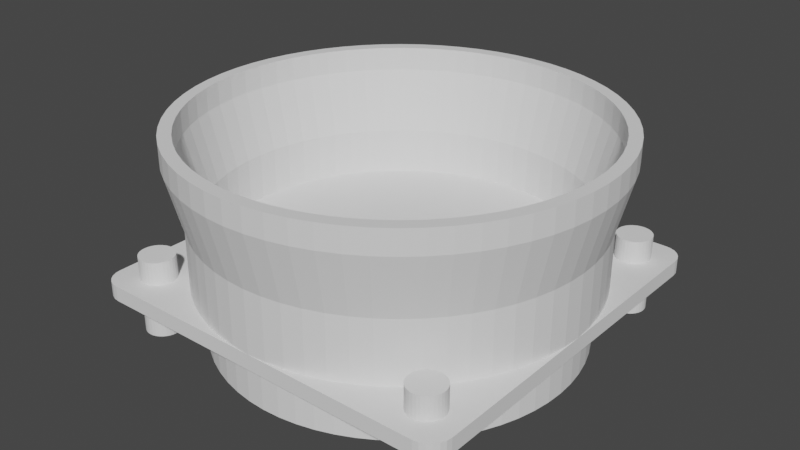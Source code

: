 # Source: Fan_Cover_-_50x50_to_54_mm_outer.blend  (saved by Blender 2.83.19; exported with 4.5.12 LTS)
import bpy
from mathutils import Matrix  # noqa: F401  (used for matrix-valued properties, if any)

bpy.ops.wm.read_factory_settings(use_empty=True)
scene = bpy.context.scene
scene.name = 'Scene'

# ---- collections
col_fan_cover = bpy.data.collections.new('Fan Cover'); scene.collection.children.link(col_fan_cover)
col_cut = bpy.data.collections.new('Cut'); scene.collection.children.link(col_cut)

# ---- world
world_world = bpy.data.worlds.new('World'); scene.world = world_world
world_world.use_nodes = True; world_world.node_tree.nodes.clear()
_N = world_world.node_tree.nodes; _L = world_world.node_tree.links
n0 = _N.new('ShaderNodeOutputWorld'); n0.name = 'World Output'; n0.location = (300, 300)
n1 = _N.new('ShaderNodeBackground'); n1.name = 'Background'; n1.location = (10, 300)
n1.inputs[0].default_value = (0.05088, 0.05088, 0.05088, 1.0)
_L.new(n1.outputs[0], n0.inputs[0])
n0.is_active_output = True
world_world.color = (0.05088, 0.05088, 0.05088)
world_world.use_sun_shadow = False
world_world.sun_shadow_jitter_overblur = 0.0

# ---- meshes
me_002 = bpy.data.meshes.new('立方體.002')
me_002.from_pydata([(-35.68, -40.0, 0.0), (-40.0, -35.68, 0.0), (-36.8, -39.85, 0.0), (-37.84, -39.42, 0.0), (-38.73, -38.73, 0.0), (-39.42, -37.84, 0.0), (-39.85, -36.8, 0.0), (-40.0, -35.68, 2.0), (-35.68, -40.0, 2.0), (-39.85, -36.8, 2.0), (-39.42, -37.84, 2.0), (-38.73, -38.73, 2.0), (-37.84, -39.42, 2.0), (-36.8, -39.85, 2.0), (-40.0, 35.68, 0.0), (-35.68, 40.0, 0.0), (-39.85, 36.8, 0.0), (-39.42, 37.84, 0.0), (-38.73, 38.73, 0.0), (-37.84, 39.42, 0.0), (-36.8, 39.85, 0.0), (-35.68, 40.0, 2.0), (-40.0, 35.68, 2.0), (-36.8, 39.85, 2.0), (-37.84, 39.42, 2.0), (-38.73, 38.73, 2.0), (-39.42, 37.84, 2.0), (-39.85, 36.8, 2.0), (40.0, -35.68, 0.0), (35.68, -40.0, 0.0), (39.85, -36.8, 0.0), (39.42, -37.84, 0.0), (38.73, -38.73, 0.0), (37.84, -39.42, 0.0), (36.8, -39.85, 0.0), (35.68, -40.0, 2.0), (40.0, -35.68, 2.0), (36.8, -39.85, 2.0), (37.84, -39.42, 2.0), (38.73, -38.73, 2.0), (39.42, -37.84, 2.0), (39.85, -36.8, 2.0), (35.68, 40.0, 0.0), (40.0, 35.68, 0.0), (36.8, 39.85, 0.0), (37.84, 39.42, 0.0), (38.73, 38.73, 0.0), (39.42, 37.84, 0.0), (39.85, 36.8, 0.0), (40.0, 35.68, 2.0), (35.68, 40.0, 2.0), (39.85, 36.8, 2.0), (39.42, 37.84, 2.0), (38.73, 38.73, 2.0), (37.84, 39.42, 2.0), (36.8, 39.85, 2.0)], [], [(29, 35, 8, 0), (43, 49, 36, 28), (49, 51, 52, 53, 54, 55, 50, 21, 23, 24, 25, 26, 27, 22, 7, 9, 10, 11, 12, 13, 8, 35, 37, 38, 39, 40, 41, 36), (1, 7, 22, 14), (15, 21, 50, 42), (0, 8, 13, 2), (2, 13, 12, 3), (3, 12, 11, 4), (4, 11, 10, 5), (5, 10, 9, 6), (6, 9, 7, 1), (21, 15, 20, 23), (23, 20, 19, 24), (24, 19, 18, 25), (25, 18, 17, 26), (26, 17, 16, 27), (27, 16, 14, 22), (49, 43, 48, 51), (51, 48, 47, 52), (52, 47, 46, 53), (53, 46, 45, 54), (54, 45, 44, 55), (55, 44, 42, 50), (35, 29, 34, 37), (37, 34, 33, 38), (38, 33, 32, 39), (39, 32, 31, 40), (40, 31, 30, 41), (41, 30, 28, 36), (14, 16, 17, 18, 19, 20, 15, 42, 44, 45, 46, 47, 48, 43, 28, 30, 31, 32, 33, 34, 29, 0, 2, 3, 4, 5, 6, 1)])
_uv = me_002.uv_layers.new(name='UVMap')
_uv.uv.foreach_set('vector', [0.375, 0.7635, 0.625, 0.7635, 0.625, 0.9865, 0.375, 0.9865, 0.375, 0.5135, 0.625, 0.5135, 0.625, 0.7365, 0.375, 0.7365, 0.625, 0.5135, 0.6252, 0.51, 0.6256, 0.5068, 0.6263, 0.5013, 0.6273, 0.4961, 0.6283, 0.4935, 0.6385, 0.5, 0.8615, 0.5, 0.705, 0.3402, 0.7061, 0.3384, 0.707, 0.3347, 0.7077, 0.3311, 0.7082, 0.33, 0.875, 0.5135, 0.875, 0.7365, 0.8745, 0.74, 0.8732, 0.7432, 0.871, 0.746, 0.8682, 0.7482, 0.865, 0.7495, 0.8615, 0.75, 0.6385, 0.75, 0.6283, 0.7565, 0.6273, 0.7539, 0.6263, 0.7487, 0.6256, 0.7432, 0.6252, 0.74, 0.625, 0.7365, 0.375, 0.01351, 0.625, 0.01351, 0.625, 0.2365, 0.375, 0.2365, 0.375, 0.2635, 0.625, 0.2635, 0.625, 0.4865, 0.375, 0.4865, 0.375, 0.9865, 0.625, 0.9865, 0.625, 0.99, 0.375, 0.99, 0.375, 0.99, 0.625, 0.99, 0.625, 0.9932, 0.375, 0.9932, 0.375, 0.9932, 0.625, 0.9932, 0.625, 1.0, 0.375, 1.0, 0.375, 0.0, 0.625, 0.0, 0.625, 0.006753, 0.375, 0.006753, 0.375, 0.006753, 0.625, 0.006753, 0.625, 0.01001, 0.375, 0.01001, 0.375, 0.01001, 0.625, 0.01001, 0.625, 0.01351, 0.375, 0.01351, 0.625, 0.2635, 0.375, 0.2635, 0.295, 0.3402, 0.705, 0.3402, 0.705, 0.3402, 0.295, 0.3402, 0.2939, 0.3384, 0.7061, 0.3384, 0.7061, 0.3384, 0.2939, 0.3384, 0.293, 0.3347, 0.707, 0.3347, 0.707, 0.3347, 0.293, 0.3347, 0.2923, 0.3311, 0.7077, 0.3311, 0.7077, 0.3311, 0.2923, 0.3311, 0.2918, 0.33, 0.7082, 0.33, 0.7082, 0.33, 0.2918, 0.33, 0.375, 0.2365, 0.625, 0.2365, 0.625, 0.5135, 0.375, 0.5135, 0.3748, 0.51, 0.6252, 0.51, 0.6252, 0.51, 0.3748, 0.51, 0.3744, 0.5068, 0.6256, 0.5068, 0.6256, 0.5068, 0.3744, 0.5068, 0.3737, 0.5013, 0.6263, 0.5013, 0.6263, 0.5013, 0.3737, 0.5013, 0.3727, 0.4961, 0.6273, 0.4961, 0.6273, 0.4961, 0.3727, 0.4961, 0.3717, 0.4935, 0.6283, 0.4935, 0.6283, 0.4935, 0.3717, 0.4935, 0.375, 0.4865, 0.625, 0.4865, 0.625, 0.7635, 0.375, 0.7635, 0.3717, 0.7565, 0.6283, 0.7565, 0.6283, 0.7565, 0.3717, 0.7565, 0.3727, 0.7539, 0.6273, 0.7539, 0.6273, 0.7539, 0.3727, 0.7539, 0.3737, 0.7487, 0.6263, 0.7487, 0.6263, 0.7487, 0.3737, 0.7487, 0.3744, 0.7432, 0.6256, 0.7432, 0.6256, 0.7432, 0.3744, 0.7432, 0.3748, 0.74, 0.6252, 0.74, 0.6252, 0.74, 0.3748, 0.74, 0.375, 0.7365, 0.625, 0.7365, 0.125, 0.5135, 0.2918, 0.33, 0.2923, 0.3311, 0.293, 0.3347, 0.2939, 0.3384, 0.295, 0.3402, 0.1385, 0.5, 0.3615, 0.5, 0.3717, 0.4935, 0.3727, 0.4961, 0.3737, 0.5013, 0.3744, 0.5068, 0.3748, 0.51, 0.375, 0.5135, 0.375, 0.7365, 0.3748, 0.74, 0.3744, 0.7432, 0.3737, 0.7487, 0.3727, 0.7539, 0.3717, 0.7565, 0.3615, 0.75, 0.1385, 0.75, 0.135, 0.7495, 0.1318, 0.7482, 0.129, 0.746, 0.1268, 0.7432, 0.1255, 0.74, 0.125, 0.7365])
me_002.use_remesh_fix_poles = True
me_002.use_remesh_preserve_attributes = False
me_002.use_mirror_vertex_groups = False
me_002.update()
me_001 = bpy.data.meshes.new('圓柱體.001')
me_001.from_pydata([(-2.451, 24.88, 8.0), (-4.877, 24.52, 8.0), (-7.257, 23.92, 8.0), (-9.567, 23.1, 8.0), (-11.78, 22.05, 8.0), (-13.89, 20.79, 8.0), (-15.86, 19.33, 8.0), (-17.68, 17.68, 8.0), (-19.33, 15.86, 8.0), (-20.79, 13.89, 8.0), (-22.05, 11.78, 8.0), (-23.1, 9.567, 8.0), (-23.92, 7.257, 8.0), (-24.52, 4.877, 8.0), (-24.88, 2.45, 8.0), (-25.0, -1.162e-05, 8.0), (-24.88, -2.45, 8.0), (-24.52, -4.877, 8.0), (-23.92, -7.257, 8.0), (-23.1, -9.567, 8.0), (-22.05, -11.78, 8.0), (-20.79, -13.89, 8.0), (-19.33, -15.86, 8.0), (-17.68, -17.68, 8.0), (-15.86, -19.33, 8.0), (-13.89, -20.79, 8.0), (-11.78, -22.05, 8.0), (-9.567, -23.1, 8.0), (-7.257, -23.92, 8.0), (-4.877, -24.52, 8.0), (-2.45, -24.88, 8.0), (-2.007e-05, -25.0, 8.0), (2.45, -24.88, 8.0), (4.877, -24.52, 8.0), (7.257, -23.92, 8.0), (9.567, -23.1, 8.0), (11.78, -22.05, 8.0), (13.89, -20.79, 8.0), (15.86, -19.33, 8.0), (17.68, -17.68, 8.0), (19.33, -15.86, 8.0), (20.79, -13.89, 8.0), (22.05, -11.78, 8.0), (23.1, -9.567, 8.0), (23.92, -7.257, 8.0), (24.52, -4.877, 8.0), (24.88, -2.45, 8.0), (25.0, -4.073e-06, 8.0), (24.88, 2.45, 8.0), (24.52, 4.877, 8.0), (23.92, 7.257, 8.0), (23.1, 9.567, 8.0), (22.05, 11.78, 8.0), (20.79, 13.89, 8.0), (19.33, 15.86, 8.0), (17.68, 17.68, 8.0), (15.86, 19.33, 8.0), (13.89, 20.79, 8.0), (11.78, 22.05, 8.0), (9.567, 23.1, 8.0), (7.257, 23.92, 8.0), (4.877, 24.52, 8.0), (2.45, 24.88, 8.0), (0.0, 25.0, 8.0), (1.73e-06, 23.4, 0.0), (2.293, 23.29, 0.0), (2.646, 26.87, 16.0), (0.0, 27.0, 16.0), (4.565, 22.95, 0.0), (5.267, 26.48, 16.0), (6.792, 22.39, 0.0), (7.838, 25.84, 16.0), (8.954, 21.62, 0.0), (10.33, 24.94, 16.0), (11.03, 20.64, 0.0), (12.73, 23.81, 16.0), (13.0, 19.45, 0.0), (15.0, 22.45, 16.0), (14.84, 18.09, 0.0), (17.13, 20.87, 16.0), (16.54, 16.54, 0.0), (19.09, 19.09, 16.0), (18.09, 14.84, 0.0), (20.87, 17.13, 16.0), (19.45, 13.0, 0.0), (22.45, 15.0, 16.0), (20.64, 11.03, 0.0), (23.81, 12.73, 16.0), (21.62, 8.954, 0.0), (24.94, 10.33, 16.0), (22.39, 6.792, 0.0), (25.84, 7.838, 16.0), (22.95, 4.565, 0.0), (26.48, 5.267, 16.0), (23.29, 2.293, 0.0), (26.87, 2.646, 16.0), (23.4, -4.073e-06, 0.0), (27.0, -4.399e-06, 16.0), (23.29, -2.293, 0.0), (26.87, -2.646, 16.0), (22.95, -4.565, 0.0), (26.48, -5.267, 16.0), (22.39, -6.792, 0.0), (25.84, -7.838, 16.0), (21.62, -8.954, 0.0), (24.94, -10.33, 16.0), (20.64, -11.03, 0.0), (23.81, -12.73, 16.0), (19.45, -13.0, 0.0), (22.45, -15.0, 16.0), (18.09, -14.84, 0.0), (20.87, -17.13, 16.0), (16.54, -16.54, 0.0), (19.09, -19.09, 16.0), (14.84, -18.09, 0.0), (17.13, -20.87, 16.0), (13.0, -19.45, 0.0), (15.0, -22.45, 16.0), (11.03, -20.64, 0.0), (12.73, -23.81, 16.0), (8.954, -21.62, 0.0), (10.33, -24.94, 16.0), (6.792, -22.39, 0.0), (7.838, -25.84, 16.0), (4.565, -22.95, 0.0), (5.267, -26.48, 16.0), (2.293, -23.29, 0.0), (2.646, -26.87, 16.0), (-1.882e-05, -23.4, 0.0), (-2.167e-05, -27.0, 16.0), (-2.293, -23.29, 0.0), (-2.646, -26.87, 16.0), (-4.565, -22.95, 0.0), (-5.267, -26.48, 16.0), (-6.792, -22.39, 0.0), (-7.838, -25.84, 16.0), (-8.954, -21.62, 0.0), (-10.33, -24.94, 16.0), (-11.03, -20.64, 0.0), (-12.73, -23.81, 16.0), (-13.0, -19.45, 0.0), (-15.0, -22.45, 16.0), (-14.84, -18.09, 0.0), (-17.13, -20.87, 16.0), (-16.54, -16.54, 0.0), (-19.09, -19.09, 16.0), (-18.09, -14.84, 0.0), (-20.87, -17.13, 16.0), (-19.45, -13.0, 0.0), (-22.45, -15.0, 16.0), (-20.64, -11.03, 0.0), (-23.81, -12.73, 16.0), (-21.62, -8.954, 0.0), (-24.94, -10.33, 16.0), (-22.39, -6.792, 0.0), (-25.84, -7.838, 16.0), (-22.95, -4.565, 0.0), (-26.48, -5.267, 16.0), (-23.29, -2.293, 0.0), (-26.87, -2.646, 16.0), (-23.4, -1.1e-05, 0.0), (-27.0, -1.255e-05, 16.0), (-23.29, 2.293, 0.0), (-26.87, 2.646, 16.0), (-22.95, 4.565, 0.0), (-26.48, 5.267, 16.0), (-22.39, 6.792, 0.0), (-25.84, 7.838, 16.0), (-21.62, 8.954, 0.0), (-24.94, 10.33, 16.0), (-20.64, 11.03, 0.0), (-23.81, 12.73, 16.0), (-19.45, 13.0, 0.0), (-22.45, 15.0, 16.0), (-18.09, 14.84, 0.0), (-20.87, 17.13, 16.0), (-16.54, 16.54, 0.0), (-19.09, 19.09, 16.0), (-14.84, 18.09, 0.0), (-17.13, 20.87, 16.0), (-13.0, 19.45, 0.0), (-15.0, 22.45, 16.0), (-11.03, 20.64, 0.0), (-12.73, 23.81, 16.0), (-8.954, 21.62, 0.0), (-10.33, 24.94, 16.0), (-6.792, 22.39, 0.0), (-7.838, 25.84, 16.0), (-4.565, 22.95, 0.0), (-5.268, 26.48, 16.0), (-2.293, 23.29, 0.0), (-2.647, 26.87, 16.0), (2.489, 25.28, 19.0), (1.626e-06, 25.4, 19.0), (4.955, 24.91, 19.0), (7.373, 24.3, 19.0), (9.719, 23.46, 19.0), (11.97, 22.4, 19.0), (14.11, 21.12, 19.0), (16.11, 19.63, 19.0), (17.96, 17.96, 19.0), (19.63, 16.11, 19.0), (21.12, 14.11, 19.0), (22.4, 11.97, 19.0), (23.46, 9.719, 19.0), (24.3, 7.373, 19.0), (24.91, 4.955, 19.0), (25.28, 2.489, 19.0), (25.4, -4.399e-06, 19.0), (25.28, -2.489, 19.0), (24.91, -4.955, 19.0), (24.3, -7.373, 19.0), (23.46, -9.719, 19.0), (22.4, -11.97, 19.0), (21.12, -14.11, 19.0), (19.63, -16.11, 19.0), (17.96, -17.96, 19.0), (16.11, -19.63, 19.0), (14.11, -21.12, 19.0), (11.97, -22.4, 19.0), (9.719, -23.46, 19.0), (7.373, -24.3, 19.0), (4.955, -24.91, 19.0), (2.489, -25.28, 19.0), (-2.04e-05, -25.4, 19.0), (-2.489, -25.28, 19.0), (-4.955, -24.91, 19.0), (-7.373, -24.3, 19.0), (-9.719, -23.46, 19.0), (-11.97, -22.4, 19.0), (-14.11, -21.12, 19.0), (-16.11, -19.63, 19.0), (-17.96, -17.96, 19.0), (-19.63, -16.11, 19.0), (-21.12, -14.11, 19.0), (-22.4, -11.97, 19.0), (-23.46, -9.719, 19.0), (-24.3, -7.373, 19.0), (-24.91, -4.955, 19.0), (-25.28, -2.489, 19.0), (-25.4, -1.197e-05, 19.0), (-25.28, 2.489, 19.0), (-24.91, 4.955, 19.0), (-24.3, 7.373, 19.0), (-23.46, 9.719, 19.0), (-22.4, 11.97, 19.0), (-21.12, 14.11, 19.0), (-19.63, 16.11, 19.0), (-17.96, 17.96, 19.0), (-16.11, 19.63, 19.0), (-14.11, 21.12, 19.0), (-11.97, 22.4, 19.0), (-9.719, 23.46, 19.0), (-7.373, 24.3, 19.0), (-4.955, 24.91, 19.0), (-2.49, 25.28, 19.0), (0.0, 25.0, 0.0), (2.45, 24.88, 0.0), (4.877, 24.52, 0.0), (7.257, 23.92, 0.0), (9.567, 23.1, 0.0), (11.78, 22.05, 0.0), (13.89, 20.79, 0.0), (15.86, 19.33, 0.0), (17.68, 17.68, 0.0), (19.33, 15.86, 0.0), (20.79, 13.89, 0.0), (22.05, 11.78, 0.0), (23.1, 9.567, 0.0), (23.92, 7.257, 0.0), (24.52, 4.877, 0.0), (24.88, 2.45, 0.0), (25.0, -4.073e-06, 0.0), (24.88, -2.45, 0.0), (24.52, -4.877, 0.0), (23.92, -7.257, 0.0), (23.1, -9.567, 0.0), (22.05, -11.78, 0.0), (20.79, -13.89, 0.0), (19.33, -15.86, 0.0), (17.68, -17.68, 0.0), (15.86, -19.33, 0.0), (13.89, -20.79, 0.0), (11.78, -22.05, 0.0), (9.567, -23.1, 0.0), (7.257, -23.92, 0.0), (4.877, -24.52, 0.0), (2.45, -24.88, 0.0), (-2.007e-05, -25.0, 0.0), (-2.45, -24.88, 0.0), (-4.877, -24.52, 0.0), (-7.257, -23.92, 0.0), (-9.567, -23.1, 0.0), (-11.78, -22.05, 0.0), (-13.89, -20.79, 0.0), (-15.86, -19.33, 0.0), (-17.68, -17.68, 0.0), (-19.33, -15.86, 0.0), (-20.79, -13.89, 0.0), (-22.05, -11.78, 0.0), (-23.1, -9.567, 0.0), (-23.92, -7.257, 0.0), (-24.52, -4.877, 0.0), (-24.88, -2.45, 0.0), (-25.0, -1.162e-05, 0.0), (-24.88, 2.45, 0.0), (-24.52, 4.877, 0.0), (-23.92, 7.257, 0.0), (-23.1, 9.567, 0.0), (-22.05, 11.78, 0.0), (-20.79, 13.89, 0.0), (-19.33, 15.86, 0.0), (-17.68, 17.68, 0.0), (-15.86, 19.33, 0.0), (-13.89, 20.79, 0.0), (-11.78, 22.05, 0.0), (-9.567, 23.1, 0.0), (-7.257, 23.92, 0.0), (-4.877, 24.52, 0.0), (-2.451, 24.88, 0.0), (2.646, 26.87, 19.0), (1.201e-07, 27.0, 19.0), (5.267, 26.48, 19.0), (7.838, 25.84, 19.0), (10.33, 24.94, 19.0), (12.73, 23.81, 19.0), (15.0, 22.45, 19.0), (17.13, 20.87, 19.0), (19.09, 19.09, 19.0), (20.87, 17.13, 19.0), (22.45, 15.0, 19.0), (23.81, 12.73, 19.0), (24.94, 10.33, 19.0), (25.84, 7.838, 19.0), (26.48, 5.267, 19.0), (26.87, 2.646, 19.0), (27.0, -4.399e-06, 19.0), (26.87, -2.646, 19.0), (26.48, -5.267, 19.0), (25.84, -7.838, 19.0), (24.94, -10.33, 19.0), (23.81, -12.73, 19.0), (22.45, -15.0, 19.0), (20.87, -17.13, 19.0), (19.09, -19.09, 19.0), (17.13, -20.87, 19.0), (15.0, -22.45, 19.0), (12.73, -23.81, 19.0), (10.33, -24.94, 19.0), (7.838, -25.84, 19.0), (5.267, -26.48, 19.0), (2.646, -26.87, 19.0), (-2.155e-05, -27.0, 19.0), (-2.646, -26.87, 19.0), (-5.267, -26.48, 19.0), (-7.838, -25.84, 19.0), (-10.33, -24.94, 19.0), (-12.73, -23.81, 19.0), (-15.0, -22.45, 19.0), (-17.13, -20.87, 19.0), (-19.09, -19.09, 19.0), (-20.87, -17.13, 19.0), (-22.45, -15.0, 19.0), (-23.81, -12.73, 19.0), (-24.94, -10.33, 19.0), (-25.84, -7.838, 19.0), (-26.48, -5.267, 19.0), (-26.87, -2.646, 19.0), (-27.0, -1.255e-05, 19.0), (-26.87, 2.646, 19.0), (-26.48, 5.267, 19.0), (-25.84, 7.838, 19.0), (-24.94, 10.33, 19.0), (-23.81, 12.73, 19.0), (-22.45, 15.0, 19.0), (-20.87, 17.13, 19.0), (-19.09, 19.09, 19.0), (-17.13, 20.87, 19.0), (-15.0, 22.45, 19.0), (-12.73, 23.81, 19.0), (-10.33, 24.94, 19.0), (-7.838, 25.84, 19.0), (-5.268, 26.48, 19.0), (-2.647, 26.87, 19.0), (2.489, 25.28, 16.0), (1.617e-06, 25.4, 16.0), (4.955, 24.91, 16.0), (7.373, 24.3, 16.0), (9.719, 23.46, 16.0), (11.97, 22.4, 16.0), (14.11, 21.12, 16.0), (16.11, 19.63, 16.0), (17.96, 17.96, 16.0), (19.63, 16.11, 16.0), (21.12, 14.11, 16.0), (22.4, 11.97, 16.0), (23.46, 9.719, 16.0), (24.3, 7.373, 16.0), (24.91, 4.955, 16.0), (25.28, 2.489, 16.0), (25.4, -4.399e-06, 16.0), (25.28, -2.489, 16.0), (24.91, -4.955, 16.0), (24.3, -7.373, 16.0), (23.46, -9.719, 16.0), (22.4, -11.97, 16.0), (21.12, -14.11, 16.0), (19.63, -16.11, 16.0), (17.96, -17.96, 16.0), (16.11, -19.63, 16.0), (14.11, -21.12, 16.0), (11.97, -22.4, 16.0), (9.719, -23.46, 16.0), (7.373, -24.3, 16.0), (4.955, -24.91, 16.0), (2.489, -25.28, 16.0), (-2.04e-05, -25.4, 16.0), (-2.489, -25.28, 16.0), (-4.955, -24.91, 16.0), (-7.373, -24.3, 16.0), (-9.719, -23.46, 16.0), (-11.97, -22.4, 16.0), (-14.11, -21.12, 16.0), (-16.11, -19.63, 16.0), (-17.96, -17.96, 16.0), (-19.63, -16.11, 16.0), (-21.12, -14.11, 16.0), (-22.4, -11.97, 16.0), (-23.46, -9.719, 16.0), (-24.3, -7.373, 16.0), (-24.91, -4.955, 16.0), (-25.28, -2.489, 16.0), (-25.4, -1.197e-05, 16.0), (-25.28, 2.489, 16.0), (-24.91, 4.955, 16.0), (-24.3, 7.373, 16.0), (-23.46, 9.719, 16.0), (-22.4, 11.97, 16.0), (-21.12, 14.11, 16.0), (-19.63, 16.11, 16.0), (-17.96, 17.96, 16.0), (-16.11, 19.63, 16.0), (-14.11, 21.12, 16.0), (-11.97, 22.4, 16.0), (-9.719, 23.46, 16.0), (-7.373, 24.3, 16.0), (-4.955, 24.91, 16.0), (-2.49, 25.28, 16.0), (1.73e-06, 23.4, 8.0), (2.293, 23.29, 8.0), (4.565, 22.95, 8.0), (6.792, 22.39, 8.0), (8.954, 21.62, 8.0), (11.03, 20.64, 8.0), (13.0, 19.45, 8.0), (14.84, 18.09, 8.0), (16.54, 16.54, 8.0), (18.09, 14.84, 8.0), (19.45, 13.0, 8.0), (20.64, 11.03, 8.0), (21.62, 8.954, 8.0), (22.39, 6.792, 8.0), (22.95, 4.565, 8.0), (23.29, 2.293, 8.0), (23.4, -4.073e-06, 8.0), (23.29, -2.293, 8.0), (22.95, -4.565, 8.0), (22.39, -6.792, 8.0), (21.62, -8.954, 8.0), (20.64, -11.03, 8.0), (19.45, -13.0, 8.0), (18.09, -14.84, 8.0), (16.54, -16.54, 8.0), (14.84, -18.09, 8.0), (13.0, -19.45, 8.0), (11.03, -20.64, 8.0), (8.954, -21.62, 8.0), (6.792, -22.39, 8.0), (4.565, -22.95, 8.0), (2.293, -23.29, 8.0), (-1.882e-05, -23.4, 8.0), (-2.293, -23.29, 8.0), (-4.565, -22.95, 8.0), (-6.792, -22.39, 8.0), (-8.954, -21.62, 8.0), (-11.03, -20.64, 8.0), (-13.0, -19.45, 8.0), (-14.84, -18.09, 8.0), (-16.54, -16.54, 8.0), (-18.09, -14.84, 8.0), (-19.45, -13.0, 8.0), (-20.64, -11.03, 8.0), (-21.62, -8.954, 8.0), (-22.39, -6.792, 8.0), (-22.95, -4.565, 8.0), (-23.29, -2.293, 8.0), (-23.4, -1.1e-05, 8.0), (-23.29, 2.293, 8.0), (-22.95, 4.565, 8.0), (-22.39, 6.792, 8.0), (-21.62, 8.954, 8.0), (-20.64, 11.03, 8.0), (-19.45, 13.0, 8.0), (-18.09, 14.84, 8.0), (-16.54, 16.54, 8.0), (-14.84, 18.09, 8.0), (-13.0, 19.45, 8.0), (-11.03, 20.64, 8.0), (-8.954, 21.62, 8.0), (-6.792, 22.39, 8.0), (-4.565, 22.95, 8.0), (-2.293, 23.29, 8.0)], [], [(63, 67, 66, 62), (62, 66, 69, 61), (61, 69, 71, 60), (60, 71, 73, 59), (59, 73, 75, 58), (58, 75, 77, 57), (57, 77, 79, 56), (56, 79, 81, 55), (55, 81, 83, 54), (54, 83, 85, 53), (53, 85, 87, 52), (52, 87, 89, 51), (51, 89, 91, 50), (50, 91, 93, 49), (49, 93, 95, 48), (48, 95, 97, 47), (47, 97, 99, 46), (46, 99, 101, 45), (45, 101, 103, 44), (44, 103, 105, 43), (43, 105, 107, 42), (42, 107, 109, 41), (41, 109, 111, 40), (40, 111, 113, 39), (39, 113, 115, 38), (38, 115, 117, 37), (37, 117, 119, 36), (36, 119, 121, 35), (35, 121, 123, 34), (34, 123, 125, 33), (33, 125, 127, 32), (32, 127, 129, 31), (31, 129, 131, 30), (30, 131, 133, 29), (29, 133, 135, 28), (28, 135, 137, 27), (27, 137, 139, 26), (26, 139, 141, 25), (25, 141, 143, 24), (24, 143, 145, 23), (23, 145, 147, 22), (22, 147, 149, 21), (21, 149, 151, 20), (20, 151, 153, 19), (19, 153, 155, 18), (18, 155, 157, 17), (17, 157, 159, 16), (16, 159, 161, 15), (15, 161, 163, 14), (14, 163, 165, 13), (13, 165, 167, 12), (12, 167, 169, 11), (11, 169, 171, 10), (10, 171, 173, 9), (9, 173, 175, 8), (8, 175, 177, 7), (7, 177, 179, 6), (6, 179, 181, 5), (5, 181, 183, 4), (4, 183, 185, 3), (3, 185, 187, 2), (2, 187, 189, 1), (139, 137, 356, 357), (1, 189, 191, 0), (0, 191, 67, 63), (257, 62, 61, 258), (258, 61, 60, 259), (260, 59, 58, 261), (261, 58, 57, 262), (263, 56, 55, 264), (264, 55, 54, 265), (266, 53, 52, 267), (267, 52, 51, 268), (269, 50, 49, 270), (270, 49, 48, 271), (272, 47, 46, 273), (273, 46, 45, 274), (275, 44, 43, 276), (276, 43, 42, 277), (278, 41, 40, 279), (279, 40, 39, 280), (281, 38, 37, 282), (282, 37, 36, 283), (284, 35, 34, 285), (285, 34, 33, 286), (287, 32, 31, 288), (288, 31, 30, 289), (290, 29, 28, 291), (291, 28, 27, 292), (293, 26, 25, 294), (294, 25, 24, 295), (296, 23, 22, 297), (297, 22, 21, 298), (299, 20, 19, 300), (300, 19, 18, 301), (302, 17, 16, 303), (303, 16, 15, 304), (305, 14, 13, 306), (306, 13, 12, 307), (308, 11, 10, 309), (309, 10, 9, 310), (311, 8, 7, 312), (312, 7, 6, 313), (314, 5, 4, 315), (315, 4, 3, 316), (317, 2, 1, 318), (318, 1, 0, 319), (319, 0, 63, 256), (174, 176, 504, 503), (316, 3, 2, 317), (313, 6, 5, 314), (310, 9, 8, 311), (307, 12, 11, 308), (304, 15, 14, 305), (301, 18, 17, 302), (298, 21, 20, 299), (295, 24, 23, 296), (292, 27, 26, 293), (289, 30, 29, 290), (286, 33, 32, 287), (283, 36, 35, 284), (280, 39, 38, 281), (277, 42, 41, 278), (274, 45, 44, 275), (271, 48, 47, 272), (268, 51, 50, 269), (265, 54, 53, 266), (262, 57, 56, 263), (259, 60, 59, 260), (256, 63, 62, 257), (237, 236, 428, 429), (87, 85, 330, 331), (157, 155, 365, 366), (105, 103, 339, 340), (175, 173, 374, 375), (123, 121, 348, 349), (67, 191, 383, 321), (71, 69, 322, 323), (141, 139, 357, 358), (89, 87, 331, 332), (159, 157, 366, 367), (107, 105, 340, 341), (177, 175, 375, 376), (125, 123, 349, 350), (73, 71, 323, 324), (143, 141, 358, 359), (91, 89, 332, 333), (161, 159, 367, 368), (109, 107, 341, 342), (179, 177, 376, 377), (127, 125, 350, 351), (75, 73, 324, 325), (145, 143, 359, 360), (93, 91, 333, 334), (163, 161, 368, 369), (111, 109, 342, 343), (181, 179, 377, 378), (129, 127, 351, 352), (77, 75, 325, 326), (147, 145, 360, 361), (95, 93, 334, 335), (165, 163, 369, 370), (113, 111, 343, 344), (183, 181, 378, 379), (131, 129, 352, 353), (79, 77, 326, 327), (149, 147, 361, 362), (97, 95, 335, 336), (167, 165, 370, 371), (115, 113, 344, 345), (185, 183, 379, 380), (133, 131, 353, 354), (81, 79, 327, 328), (151, 149, 362, 363), (99, 97, 336, 337), (169, 167, 371, 372), (117, 115, 345, 346), (187, 185, 380, 381), (135, 133, 354, 355), (83, 81, 328, 329), (153, 151, 363, 364), (101, 99, 337, 338), (171, 169, 372, 373), (66, 67, 321, 320), (119, 117, 346, 347), (189, 187, 381, 382), (137, 135, 355, 356), (85, 83, 329, 330), (155, 153, 364, 365), (103, 101, 338, 339), (173, 171, 373, 374), (121, 119, 347, 348), (191, 189, 382, 383), (69, 66, 320, 322), (65, 64, 256, 257), (68, 65, 257, 258), (70, 68, 258, 259), (72, 70, 259, 260), (74, 72, 260, 261), (76, 74, 261, 262), (78, 76, 262, 263), (80, 78, 263, 264), (82, 80, 264, 265), (84, 82, 265, 266), (86, 84, 266, 267), (88, 86, 267, 268), (90, 88, 268, 269), (92, 90, 269, 270), (94, 92, 270, 271), (96, 94, 271, 272), (98, 96, 272, 273), (100, 98, 273, 274), (102, 100, 274, 275), (104, 102, 275, 276), (106, 104, 276, 277), (108, 106, 277, 278), (110, 108, 278, 279), (112, 110, 279, 280), (114, 112, 280, 281), (116, 114, 281, 282), (118, 116, 282, 283), (120, 118, 283, 284), (122, 120, 284, 285), (124, 122, 285, 286), (126, 124, 286, 287), (128, 126, 287, 288), (130, 128, 288, 289), (132, 130, 289, 290), (134, 132, 290, 291), (136, 134, 291, 292), (138, 136, 292, 293), (140, 138, 293, 294), (142, 140, 294, 295), (144, 142, 295, 296), (146, 144, 296, 297), (148, 146, 297, 298), (150, 148, 298, 299), (152, 150, 299, 300), (154, 152, 300, 301), (156, 154, 301, 302), (158, 156, 302, 303), (160, 158, 303, 304), (162, 160, 304, 305), (164, 162, 305, 306), (166, 164, 306, 307), (168, 166, 307, 308), (170, 168, 308, 309), (172, 170, 309, 310), (174, 172, 310, 311), (176, 174, 311, 312), (178, 176, 312, 313), (180, 178, 313, 314), (182, 180, 314, 315), (184, 182, 315, 316), (186, 184, 316, 317), (188, 186, 317, 318), (190, 188, 318, 319), (64, 190, 319, 256), (193, 192, 320, 321), (192, 194, 322, 320), (194, 195, 323, 322), (195, 196, 324, 323), (196, 197, 325, 324), (197, 198, 326, 325), (198, 199, 327, 326), (199, 200, 328, 327), (200, 201, 329, 328), (201, 202, 330, 329), (202, 203, 331, 330), (203, 204, 332, 331), (204, 205, 333, 332), (205, 206, 334, 333), (206, 207, 335, 334), (207, 208, 336, 335), (208, 209, 337, 336), (209, 210, 338, 337), (210, 211, 339, 338), (211, 212, 340, 339), (212, 213, 341, 340), (213, 214, 342, 341), (214, 215, 343, 342), (215, 216, 344, 343), (216, 217, 345, 344), (217, 218, 346, 345), (218, 219, 347, 346), (219, 220, 348, 347), (220, 221, 349, 348), (221, 222, 350, 349), (222, 223, 351, 350), (223, 224, 352, 351), (224, 225, 353, 352), (225, 226, 354, 353), (226, 227, 355, 354), (227, 228, 356, 355), (228, 229, 357, 356), (229, 230, 358, 357), (230, 231, 359, 358), (231, 232, 360, 359), (232, 233, 361, 360), (233, 234, 362, 361), (234, 235, 363, 362), (235, 236, 364, 363), (236, 237, 365, 364), (237, 238, 366, 365), (238, 239, 367, 366), (239, 240, 368, 367), (240, 241, 369, 368), (241, 242, 370, 369), (242, 243, 371, 370), (243, 244, 372, 371), (244, 245, 373, 372), (245, 246, 374, 373), (246, 247, 375, 374), (247, 248, 376, 375), (248, 249, 377, 376), (249, 250, 378, 377), (250, 251, 379, 378), (251, 252, 380, 379), (252, 253, 381, 380), (253, 254, 382, 381), (254, 255, 383, 382), (255, 193, 321, 383), (450, 451, 387, 386), (211, 210, 402, 403), (238, 237, 429, 430), (212, 211, 403, 404), (239, 238, 430, 431), (213, 212, 404, 405), (240, 239, 431, 432), (214, 213, 405, 406), (241, 240, 432, 433), (215, 214, 406, 407), (242, 241, 433, 434), (216, 215, 407, 408), (243, 242, 434, 435), (217, 216, 408, 409), (244, 243, 435, 436), (218, 217, 409, 410), (245, 244, 436, 437), (219, 218, 410, 411), (192, 193, 385, 384), (246, 245, 437, 438), (220, 219, 411, 412), (194, 192, 384, 386), (247, 246, 438, 439), (221, 220, 412, 413), (195, 194, 386, 387), (248, 247, 439, 440), (222, 221, 413, 414), (196, 195, 387, 388), (249, 248, 440, 441), (223, 222, 414, 415), (197, 196, 388, 389), (250, 249, 441, 442), (224, 223, 415, 416), (198, 197, 389, 390), (251, 250, 442, 443), (225, 224, 416, 417), (199, 198, 390, 391), (252, 251, 443, 444), (226, 225, 417, 418), (200, 199, 391, 392), (253, 252, 444, 445), (227, 226, 418, 419), (201, 200, 392, 393), (254, 253, 445, 446), (228, 227, 419, 420), (202, 201, 393, 394), (255, 254, 446, 447), (229, 228, 420, 421), (203, 202, 394, 395), (193, 255, 447, 385), (230, 229, 421, 422), (204, 203, 395, 396), (231, 230, 422, 423), (205, 204, 396, 397), (232, 231, 423, 424), (206, 205, 397, 398), (233, 232, 424, 425), (207, 206, 398, 399), (234, 233, 425, 426), (208, 207, 399, 400), (235, 234, 426, 427), (209, 208, 400, 401), (236, 235, 427, 428), (210, 209, 401, 402), (449, 450, 386, 384), (122, 124, 478, 477), (70, 72, 452, 451), (176, 178, 505, 504), (124, 126, 479, 478), (72, 74, 453, 452), (178, 180, 506, 505), (126, 128, 480, 479), (74, 76, 454, 453), (180, 182, 507, 506), (128, 130, 481, 480), (76, 78, 455, 454), (182, 184, 508, 507), (130, 132, 482, 481), (78, 80, 456, 455), (184, 186, 509, 508), (132, 134, 483, 482), (80, 82, 457, 456), (186, 188, 510, 509), (134, 136, 484, 483), (82, 84, 458, 457), (188, 190, 511, 510), (136, 138, 485, 484), (84, 86, 459, 458), (190, 64, 448, 511), (138, 140, 486, 485), (86, 88, 460, 459), (140, 142, 487, 486), (88, 90, 461, 460), (142, 144, 488, 487), (90, 92, 462, 461), (144, 146, 489, 488), (92, 94, 463, 462), (146, 148, 490, 489), (94, 96, 464, 463), (148, 150, 491, 490), (96, 98, 465, 464), (150, 152, 492, 491), (98, 100, 466, 465), (152, 154, 493, 492), (100, 102, 467, 466), (154, 156, 494, 493), (102, 104, 468, 467), (156, 158, 495, 494), (104, 106, 469, 468), (158, 160, 496, 495), (106, 108, 470, 469), (160, 162, 497, 496), (108, 110, 471, 470), (162, 164, 498, 497), (110, 112, 472, 471), (164, 166, 499, 498), (112, 114, 473, 472), (166, 168, 500, 499), (114, 116, 474, 473), (168, 170, 501, 500), (116, 118, 475, 474), (64, 65, 449, 448), (170, 172, 502, 501), (118, 120, 476, 475), (65, 68, 450, 449), (172, 174, 503, 502), (120, 122, 477, 476), (68, 70, 451, 450), (451, 452, 388, 387), (452, 453, 389, 388), (453, 454, 390, 389), (454, 455, 391, 390), (455, 456, 392, 391), (456, 457, 393, 392), (457, 458, 394, 393), (458, 459, 395, 394), (459, 460, 396, 395), (460, 461, 397, 396), (461, 462, 398, 397), (462, 463, 399, 398), (463, 464, 400, 399), (464, 465, 401, 400), (465, 466, 402, 401), (466, 467, 403, 402), (467, 468, 404, 403), (468, 469, 405, 404), (469, 470, 406, 405), (470, 471, 407, 406), (471, 472, 408, 407), (472, 473, 409, 408), (473, 474, 410, 409), (474, 475, 411, 410), (475, 476, 412, 411), (476, 477, 413, 412), (477, 478, 414, 413), (478, 479, 415, 414), (479, 480, 416, 415), (480, 481, 417, 416), (481, 482, 418, 417), (482, 483, 419, 418), (483, 484, 420, 419), (484, 485, 421, 420), (485, 486, 422, 421), (486, 487, 423, 422), (487, 488, 424, 423), (488, 489, 425, 424), (489, 490, 426, 425), (490, 491, 427, 426), (491, 492, 428, 427), (492, 493, 429, 428), (493, 494, 430, 429), (494, 495, 431, 430), (495, 496, 432, 431), (496, 497, 433, 432), (497, 498, 434, 433), (498, 499, 435, 434), (499, 500, 436, 435), (500, 501, 437, 436), (501, 502, 438, 437), (502, 503, 439, 438), (503, 504, 440, 439), (504, 505, 441, 440), (505, 506, 442, 441), (506, 507, 443, 442), (507, 508, 444, 443), (508, 509, 445, 444), (509, 510, 446, 445), (510, 511, 447, 446), (511, 448, 385, 447), (448, 449, 384, 385)])
_uv = me_001.uv_layers.new(name='UVMap')
_uv.uv.foreach_set('vector', [1.0, 0.8752, 1.0, 1.0, 0.9844, 1.0, 0.9844, 0.8752, 0.9844, 0.8752, 0.9844, 1.0, 0.9688, 1.0, 0.9688, 0.8752, 0.9688, 0.8752, 0.9688, 1.0, 0.9531, 1.0, 0.9531, 0.8752, 0.9531, 0.8752, 0.9531, 1.0, 0.9375, 1.0, 0.9375, 0.8752, 0.9375, 0.8752, 0.9375, 1.0, 0.9219, 1.0, 0.9219, 0.8752, 0.9219, 0.8752, 0.9219, 1.0, 0.9062, 1.0, 0.9062, 0.8752, 0.9062, 0.8752, 0.9062, 1.0, 0.8906, 1.0, 0.8906, 0.8752, 0.8906, 0.8752, 0.8906, 1.0, 0.875, 1.0, 0.875, 0.8752, 0.875, 0.8752, 0.875, 1.0, 0.8594, 1.0, 0.8594, 0.8752, 0.8594, 0.8752, 0.8594, 1.0, 0.8438, 1.0, 0.8438, 0.8752, 0.8438, 0.8752, 0.8438, 1.0, 0.8281, 1.0, 0.8281, 0.8752, 0.8281, 0.8752, 0.8281, 1.0, 0.8125, 1.0, 0.8125, 0.8752, 0.8125, 0.8752, 0.8125, 1.0, 0.7969, 1.0, 0.7969, 0.8752, 0.7969, 0.8752, 0.7969, 1.0, 0.7812, 1.0, 0.7812, 0.8752, 0.7812, 0.8752, 0.7812, 1.0, 0.7656, 1.0, 0.7656, 0.8752, 0.7656, 0.8752, 0.7656, 1.0, 0.75, 1.0, 0.75, 0.8752, 0.75, 0.8752, 0.75, 1.0, 0.7344, 1.0, 0.7344, 0.8752, 0.7344, 0.8752, 0.7344, 1.0, 0.7188, 1.0, 0.7188, 0.8752, 0.7188, 0.8752, 0.7188, 1.0, 0.7031, 1.0, 0.7031, 0.8752, 0.7031, 0.8752, 0.7031, 1.0, 0.6875, 1.0, 0.6875, 0.8752, 0.6875, 0.8752, 0.6875, 1.0, 0.6719, 1.0, 0.6719, 0.8752, 0.6719, 0.8752, 0.6719, 1.0, 0.6562, 1.0, 0.6562, 0.8752, 0.6562, 0.8752, 0.6562, 1.0, 0.6406, 1.0, 0.6406, 0.8752, 0.6406, 0.8752, 0.6406, 1.0, 0.625, 1.0, 0.625, 0.8752, 0.625, 0.8752, 0.625, 1.0, 0.6094, 1.0, 0.6094, 0.8752, 0.6094, 0.8752, 0.6094, 1.0, 0.5938, 1.0, 0.5938, 0.8752, 0.5938, 0.8752, 0.5938, 1.0, 0.5781, 1.0, 0.5781, 0.8752, 0.5781, 0.8752, 0.5781, 1.0, 0.5625, 1.0, 0.5625, 0.8752, 0.5625, 0.8752, 0.5625, 1.0, 0.5469, 1.0, 0.5469, 0.8752, 0.5469, 0.8752, 0.5469, 1.0, 0.5312, 1.0, 0.5312, 0.8752, 0.5312, 0.8752, 0.5312, 1.0, 0.5156, 1.0, 0.5156, 0.8752, 0.5156, 0.8752, 0.5156, 1.0, 0.5, 1.0, 0.5, 0.8752, 0.5, 0.8752, 0.5, 1.0, 0.4844, 1.0, 0.4844, 0.8752, 0.4844, 0.8752, 0.4844, 1.0, 0.4688, 1.0, 0.4688, 0.8752, 0.4688, 0.8752, 0.4688, 1.0, 0.4531, 1.0, 0.4531, 0.8752, 0.4531, 0.8752, 0.4531, 1.0, 0.4375, 1.0, 0.4375, 0.8752, 0.4375, 0.8752, 0.4375, 1.0, 0.4219, 1.0, 0.4219, 0.8752, 0.4219, 0.8752, 0.4219, 1.0, 0.4062, 1.0, 0.4062, 0.8752, 0.4062, 0.8752, 0.4062, 1.0, 0.3906, 1.0, 0.3906, 0.8752, 0.3906, 0.8752, 0.3906, 1.0, 0.375, 1.0, 0.375, 0.8752, 0.375, 0.8752, 0.375, 1.0, 0.3594, 1.0, 0.3594, 0.8752, 0.3594, 0.8752, 0.3594, 1.0, 0.3438, 1.0, 0.3438, 0.8752, 0.3438, 0.8752, 0.3438, 1.0, 0.3281, 1.0, 0.3281, 0.8752, 0.3281, 0.8752, 0.3281, 1.0, 0.3125, 1.0, 0.3125, 0.8752, 0.3125, 0.8752, 0.3125, 1.0, 0.2969, 1.0, 0.2969, 0.8752, 0.2969, 0.8752, 0.2969, 1.0, 0.2812, 1.0, 0.2812, 0.8752, 0.2812, 0.8752, 0.2812, 1.0, 0.2656, 1.0, 0.2656, 0.8752, 0.2656, 0.8752, 0.2656, 1.0, 0.25, 1.0, 0.25, 0.8752, 0.25, 0.8752, 0.25, 1.0, 0.2344, 1.0, 0.2344, 0.8752, 0.2344, 0.8752, 0.2344, 1.0, 0.2188, 1.0, 0.2188, 0.8752, 0.2188, 0.8752, 0.2188, 1.0, 0.2031, 1.0, 0.2031, 0.8752, 0.2031, 0.8752, 0.2031, 1.0, 0.1875, 1.0, 0.1875, 0.8752, 0.1875, 0.8752, 0.1875, 1.0, 0.1719, 1.0, 0.1719, 0.8752, 0.1719, 0.8752, 0.1719, 1.0, 0.1562, 1.0, 0.1562, 0.8752, 0.1562, 0.8752, 0.1562, 1.0, 0.1406, 1.0, 0.1406, 0.8752, 0.1406, 0.8752, 0.1406, 1.0, 0.125, 1.0, 0.125, 0.8752, 0.125, 0.8752, 0.125, 1.0, 0.1094, 1.0, 0.1094, 0.8752, 0.1094, 0.8752, 0.1094, 1.0, 0.09375, 1.0, 0.09375, 0.8752, 0.09375, 0.8752, 0.09375, 1.0, 0.07812, 1.0, 0.07812, 0.8752, 0.07812, 0.8752, 0.07812, 1.0, 0.0625, 1.0, 0.0625, 0.8752, 0.0625, 0.8752, 0.0625, 1.0, 0.04688, 1.0, 0.04688, 0.8752, 0.04688, 0.8752, 0.04688, 1.0, 0.03125, 1.0, 0.03125, 0.8752, 0.4219, 1.0, 0.4375, 1.0, 0.4375, 1.0, 0.4219, 1.0, 0.03125, 0.8752, 0.03125, 1.0, 0.01562, 1.0, 0.01562, 0.8752, 0.01562, 0.8752, 0.01562, 1.0, 0.0, 1.0, 0.0, 0.8752, 0.9844, 0.5, 0.9844, 0.8752, 0.9688, 0.8752, 0.9688, 0.5, 0.9688, 0.5, 0.9688, 0.8752, 0.9531, 0.8752, 0.9531, 0.5, 0.9375, 0.5, 0.9375, 0.8752, 0.9219, 0.8752, 0.9219, 0.5, 0.9219, 0.5, 0.9219, 0.8752, 0.9062, 0.8752, 0.9062, 0.5, 0.8906, 0.5, 0.8906, 0.8752, 0.875, 0.8752, 0.875, 0.5, 0.875, 0.5, 0.875, 0.8752, 0.8594, 0.8752, 0.8594, 0.5, 0.8438, 0.5, 0.8438, 0.8752, 0.8281, 0.8752, 0.8281, 0.5, 0.8281, 0.5, 0.8281, 0.8752, 0.8125, 0.8752, 0.8125, 0.5, 0.7969, 0.5, 0.7969, 0.8752, 0.7812, 0.8752, 0.7812, 0.5, 0.7812, 0.5, 0.7812, 0.8752, 0.7656, 0.8752, 0.7656, 0.5, 0.75, 0.5, 0.75, 0.8752, 0.7344, 0.8752, 0.7344, 0.5, 0.7344, 0.5, 0.7344, 0.8752, 0.7188, 0.8752, 0.7188, 0.5, 0.7031, 0.5, 0.7031, 0.8752, 0.6875, 0.8752, 0.6875, 0.5, 0.6875, 0.5, 0.6875, 0.8752, 0.6719, 0.8752, 0.6719, 0.5, 0.6562, 0.5, 0.6562, 0.8752, 0.6406, 0.8752, 0.6406, 0.5, 0.6406, 0.5, 0.6406, 0.8752, 0.625, 0.8752, 0.625, 0.5, 0.6094, 0.5, 0.6094, 0.8752, 0.5938, 0.8752, 0.5938, 0.5, 0.5938, 0.5, 0.5938, 0.8752, 0.5781, 0.8752, 0.5781, 0.5, 0.5625, 0.5, 0.5625, 0.8752, 0.5469, 0.8752, 0.5469, 0.5, 0.5469, 0.5, 0.5469, 0.8752, 0.5312, 0.8752, 0.5312, 0.5, 0.5156, 0.5, 0.5156, 0.8752, 0.5, 0.8752, 0.5, 0.5, 0.5, 0.5, 0.5, 0.8752, 0.4844, 0.8752, 0.4844, 0.5, 0.4688, 0.5, 0.4688, 0.8752, 0.4531, 0.8752, 0.4531, 0.5, 0.4531, 0.5, 0.4531, 0.8752, 0.4375, 0.8752, 0.4375, 0.5, 0.4219, 0.5, 0.4219, 0.8752, 0.4062, 0.8752, 0.4062, 0.5, 0.4062, 0.5, 0.4062, 0.8752, 0.3906, 0.8752, 0.3906, 0.5, 0.375, 0.5, 0.375, 0.8752, 0.3594, 0.8752, 0.3594, 0.5, 0.3594, 0.5, 0.3594, 0.8752, 0.3438, 0.8752, 0.3438, 0.5, 0.3281, 0.5, 0.3281, 0.8752, 0.3125, 0.8752, 0.3125, 0.5, 0.3125, 0.5, 0.3125, 0.8752, 0.2969, 0.8752, 0.2969, 0.5, 0.2812, 0.5, 0.2812, 0.8752, 0.2656, 0.8752, 0.2656, 0.5, 0.2656, 0.5, 0.2656, 0.8752, 0.25, 0.8752, 0.25, 0.5, 0.2344, 0.5, 0.2344, 0.8752, 0.2188, 0.8752, 0.2188, 0.5, 0.2188, 0.5, 0.2188, 0.8752, 0.2031, 0.8752, 0.2031, 0.5, 0.1875, 0.5, 0.1875, 0.8752, 0.1719, 0.8752, 0.1719, 0.5, 0.1719, 0.5, 0.1719, 0.8752, 0.1562, 0.8752, 0.1562, 0.5, 0.1406, 0.5, 0.1406, 0.8752, 0.125, 0.8752, 0.125, 0.5, 0.125, 0.5, 0.125, 0.8752, 0.1094, 0.8752, 0.1094, 0.5, 0.09375, 0.5, 0.09375, 0.8752, 0.07812, 0.8752, 0.07812, 0.5, 0.07812, 0.5, 0.07812, 0.8752, 0.0625, 0.8752, 0.0625, 0.5, 0.04688, 0.5, 0.04688, 0.8752, 0.03125, 0.8752, 0.03125, 0.5, 0.03125, 0.5, 0.03125, 0.8752, 0.01562, 0.8752, 0.01562, 0.5, 0.01562, 0.5, 0.01562, 0.8752, 0.0, 0.8752, 0.0, 0.5, 0.1622, 0.5, 0.1485, 0.5, 0.1485, 0.5, 0.1622, 0.5, 0.0625, 0.5, 0.0625, 0.8752, 0.04688, 0.8752, 0.04688, 0.5, 0.1094, 0.5, 0.1094, 0.8752, 0.09375, 0.8752, 0.09375, 0.5, 0.1562, 0.5, 0.1562, 0.8752, 0.1406, 0.8752, 0.1406, 0.5, 0.2031, 0.5, 0.2031, 0.8752, 0.1875, 0.8752, 0.1875, 0.5, 0.25, 0.5, 0.25, 0.8752, 0.2344, 0.8752, 0.2344, 0.5, 0.2969, 0.5, 0.2969, 0.8752, 0.2812, 0.8752, 0.2812, 0.5, 0.3438, 0.5, 0.3438, 0.8752, 0.3281, 0.8752, 0.3281, 0.5, 0.3906, 0.5, 0.3906, 0.8752, 0.375, 0.8752, 0.375, 0.5, 0.4375, 0.5, 0.4375, 0.8752, 0.4219, 0.8752, 0.4219, 0.5, 0.4844, 0.5, 0.4844, 0.8752, 0.4688, 0.8752, 0.4688, 0.5, 0.5312, 0.5, 0.5312, 0.8752, 0.5156, 0.8752, 0.5156, 0.5, 0.5781, 0.5, 0.5781, 0.8752, 0.5625, 0.8752, 0.5625, 0.5, 0.625, 0.5, 0.625, 0.8752, 0.6094, 0.8752, 0.6094, 0.5, 0.6719, 0.5, 0.6719, 0.8752, 0.6562, 0.8752, 0.6562, 0.5, 0.7188, 0.5, 0.7188, 0.8752, 0.7031, 0.8752, 0.7031, 0.5, 0.7656, 0.5, 0.7656, 0.8752, 0.75, 0.8752, 0.75, 0.5, 0.8125, 0.5, 0.8125, 0.8752, 0.7969, 0.8752, 0.7969, 0.5, 0.8594, 0.5, 0.8594, 0.8752, 0.8438, 0.8752, 0.8438, 0.5, 0.9062, 0.5, 0.9062, 0.8752, 0.8906, 0.8752, 0.8906, 0.5, 0.9531, 0.5, 0.9531, 0.8752, 0.9375, 0.8752, 0.9375, 0.5, 1.0, 0.5, 1.0, 0.8752, 0.9844, 0.8752, 0.9844, 0.5, 0.3058, 1.0, 0.3206, 1.0, 0.3206, 1.0, 0.3058, 1.0, 0.8281, 1.0, 0.8438, 1.0, 0.8438, 1.0, 0.8281, 1.0, 0.2812, 1.0, 0.2969, 1.0, 0.2969, 1.0, 0.2812, 1.0, 0.6875, 1.0, 0.7031, 1.0, 0.7031, 1.0, 0.6875, 1.0, 0.1406, 1.0, 0.1562, 1.0, 0.1562, 1.0, 0.1406, 1.0, 0.5469, 1.0, 0.5625, 1.0, 0.5625, 1.0, 0.5469, 1.0, 0.0, 1.0, 0.01562, 1.0, 0.01562, 1.0, 0.0, 1.0, 0.9531, 1.0, 0.9688, 1.0, 0.9688, 1.0, 0.9531, 1.0, 0.4062, 1.0, 0.4219, 1.0, 0.4219, 1.0, 0.4062, 1.0, 0.8125, 1.0, 0.8281, 1.0, 0.8281, 1.0, 0.8125, 1.0, 0.2656, 1.0, 0.2812, 1.0, 0.2812, 1.0, 0.2656, 1.0, 0.6719, 1.0, 0.6875, 1.0, 0.6875, 1.0, 0.6719, 1.0, 0.125, 1.0, 0.1406, 1.0, 0.1406, 1.0, 0.125, 1.0, 0.5312, 1.0, 0.5469, 1.0, 0.5469, 1.0, 0.5312, 1.0, 0.9375, 1.0, 0.9531, 1.0, 0.9531, 1.0, 0.9375, 1.0, 0.3906, 1.0, 0.4062, 1.0, 0.4062, 1.0, 0.3906, 1.0, 0.7969, 1.0, 0.8125, 1.0, 0.8125, 1.0, 0.7969, 1.0, 0.25, 1.0, 0.2656, 1.0, 0.2656, 1.0, 0.25, 1.0, 0.6562, 1.0, 0.6719, 1.0, 0.6719, 1.0, 0.6562, 1.0, 0.1094, 1.0, 0.125, 1.0, 0.125, 1.0, 0.1094, 1.0, 0.5156, 1.0, 0.5312, 1.0, 0.5312, 1.0, 0.5156, 1.0, 0.9219, 1.0, 0.9375, 1.0, 0.9375, 1.0, 0.9219, 1.0, 0.375, 1.0, 0.3906, 1.0, 0.3906, 1.0, 0.375, 1.0, 0.7812, 1.0, 0.7969, 1.0, 0.7969, 1.0, 0.7812, 1.0, 0.2344, 1.0, 0.25, 1.0, 0.25, 1.0, 0.2344, 1.0, 0.6406, 1.0, 0.6562, 1.0, 0.6562, 1.0, 0.6406, 1.0, 0.09375, 1.0, 0.1094, 1.0, 0.1094, 1.0, 0.09375, 1.0, 0.5, 1.0, 0.5156, 1.0, 0.5156, 1.0, 0.5, 1.0, 0.9062, 1.0, 0.9219, 1.0, 0.9219, 1.0, 0.9062, 1.0, 0.3594, 1.0, 0.375, 1.0, 0.375, 1.0, 0.3594, 1.0, 0.7656, 1.0, 0.7812, 1.0, 0.7812, 1.0, 0.7656, 1.0, 0.2188, 1.0, 0.2344, 1.0, 0.2344, 1.0, 0.2188, 1.0, 0.625, 1.0, 0.6406, 1.0, 0.6406, 1.0, 0.625, 1.0, 0.07812, 1.0, 0.09375, 1.0, 0.09375, 1.0, 0.07812, 1.0, 0.4844, 1.0, 0.5, 1.0, 0.5, 1.0, 0.4844, 1.0, 0.8906, 1.0, 0.9062, 1.0, 0.9062, 1.0, 0.8906, 1.0, 0.3438, 1.0, 0.3594, 1.0, 0.3594, 1.0, 0.3438, 1.0, 0.75, 1.0, 0.7656, 1.0, 0.7656, 1.0, 0.75, 1.0, 0.2031, 1.0, 0.2188, 1.0, 0.2188, 1.0, 0.2031, 1.0, 0.6094, 1.0, 0.625, 1.0, 0.625, 1.0, 0.6094, 1.0, 0.0625, 1.0, 0.07812, 1.0, 0.07812, 1.0, 0.0625, 1.0, 0.4688, 1.0, 0.4844, 1.0, 0.4844, 1.0, 0.4688, 1.0, 0.875, 1.0, 0.8906, 1.0, 0.8906, 1.0, 0.875, 1.0, 0.3281, 1.0, 0.3438, 1.0, 0.3438, 1.0, 0.3281, 1.0, 0.7344, 1.0, 0.75, 1.0, 0.75, 1.0, 0.7344, 1.0, 0.1875, 1.0, 0.2031, 1.0, 0.2031, 1.0, 0.1875, 1.0, 0.5938, 1.0, 0.6094, 1.0, 0.6094, 1.0, 0.5938, 1.0, 0.04688, 1.0, 0.0625, 1.0, 0.0625, 1.0, 0.04688, 1.0, 0.4531, 1.0, 0.4688, 1.0, 0.4688, 1.0, 0.4531, 1.0, 0.8594, 1.0, 0.875, 1.0, 0.875, 1.0, 0.8594, 1.0, 0.3125, 1.0, 0.3281, 1.0, 0.3281, 1.0, 0.3125, 1.0, 0.7188, 1.0, 0.7344, 1.0, 0.7344, 1.0, 0.7188, 1.0, 0.1719, 1.0, 0.1875, 1.0, 0.1875, 1.0, 0.1719, 1.0, 0.9844, 1.0, 1.0, 1.0, 1.0, 1.0, 0.9844, 1.0, 0.5781, 1.0, 0.5938, 1.0, 0.5938, 1.0, 0.5781, 1.0, 0.03125, 1.0, 0.04688, 1.0, 0.04688, 1.0, 0.03125, 1.0, 0.4375, 1.0, 0.4531, 1.0, 0.4531, 1.0, 0.4375, 1.0, 0.8438, 1.0, 0.8594, 1.0, 0.8594, 1.0, 0.8438, 1.0, 0.2969, 1.0, 0.3125, 1.0, 0.3125, 1.0, 0.2969, 1.0, 0.7031, 1.0, 0.7188, 1.0, 0.7188, 1.0, 0.7031, 1.0, 0.1562, 1.0, 0.1719, 1.0, 0.1719, 1.0, 0.1562, 1.0, 0.5625, 1.0, 0.5781, 1.0, 0.5781, 1.0, 0.5625, 1.0, 0.01562, 1.0, 0.03125, 1.0, 0.03125, 1.0, 0.01562, 1.0, 0.9688, 1.0, 0.9844, 1.0, 0.9844, 1.0, 0.9688, 1.0, 0.7246, 0.5, 0.2598, 0.5, 0.0, 0.5, 0.9844, 0.5, 0.8815, 0.5, 0.7246, 0.5, 0.9844, 0.5, 0.9688, 0.5, 0.8982, 0.5, 0.8815, 0.5, 0.9688, 0.5, 0.9531, 0.5, 0.8947, 0.5, 0.8982, 0.5, 0.9531, 0.5, 0.9375, 0.5, 0.8857, 0.5, 0.8947, 0.5, 0.9375, 0.5, 0.9219, 0.5, 0.8745, 0.5, 0.8857, 0.5, 0.9219, 0.5, 0.9062, 0.5, 0.8622, 0.5, 0.8745, 0.5, 0.9062, 0.5, 0.8906, 0.5, 0.8493, 0.5, 0.8622, 0.5, 0.8906, 0.5, 0.875, 0.5, 0.8358, 0.5, 0.8493, 0.5, 0.875, 0.5, 0.8594, 0.5, 0.8221, 0.5, 0.8358, 0.5, 0.8594, 0.5, 0.8438, 0.5, 0.8082, 0.5, 0.8221, 0.5, 0.8438, 0.5, 0.8281, 0.5, 0.7941, 0.5, 0.8082, 0.5, 0.8281, 0.5, 0.8125, 0.5, 0.7798, 0.5, 0.7941, 0.5, 0.8125, 0.5, 0.7969, 0.5, 0.7655, 0.5, 0.7798, 0.5, 0.7969, 0.5, 0.7812, 0.5, 0.751, 0.5, 0.7655, 0.5, 0.7812, 0.5, 0.7656, 0.5, 0.7365, 0.5, 0.751, 0.5, 0.7656, 0.5, 0.75, 0.5, 0.7219, 0.5, 0.7365, 0.5, 0.75, 0.5, 0.7344, 0.5, 0.7073, 0.5, 0.7219, 0.5, 0.7344, 0.5, 0.7188, 0.5, 0.6926, 0.5, 0.7073, 0.5, 0.7188, 0.5, 0.7031, 0.5, 0.6779, 0.5, 0.6926, 0.5, 0.7031, 0.5, 0.6875, 0.5, 0.6631, 0.5, 0.6779, 0.5, 0.6875, 0.5, 0.6719, 0.5, 0.6484, 0.5, 0.6631, 0.5, 0.6719, 0.5, 0.6562, 0.5, 0.6336, 0.5, 0.6484, 0.5, 0.6562, 0.5, 0.6406, 0.5, 0.6187, 0.5, 0.6336, 0.5, 0.6406, 0.5, 0.625, 0.5, 0.6039, 0.5, 0.6187, 0.5, 0.625, 0.5, 0.6094, 0.5, 0.589, 0.5, 0.6039, 0.5, 0.6094, 0.5, 0.5938, 0.5, 0.5741, 0.5, 0.589, 0.5, 0.5938, 0.5, 0.5781, 0.5, 0.5593, 0.5, 0.5741, 0.5, 0.5781, 0.5, 0.5625, 0.5, 0.5444, 0.5, 0.5593, 0.5, 0.5625, 0.5, 0.5469, 0.5, 0.5295, 0.5, 0.5444, 0.5, 0.5469, 0.5, 0.5312, 0.5, 0.5146, 0.5, 0.5295, 0.5, 0.5312, 0.5, 0.5156, 0.5, 0.4996, 0.5, 0.5146, 0.5, 0.5156, 0.5, 0.5, 0.5, 0.4847, 0.5, 0.4996, 0.5, 0.5, 0.5, 0.4844, 0.5, 0.4698, 0.5, 0.4847, 0.5, 0.4844, 0.5, 0.4688, 0.5, 0.4549, 0.5, 0.4698, 0.5, 0.4688, 0.5, 0.4531, 0.5, 0.44, 0.5, 0.4549, 0.5, 0.4531, 0.5, 0.4375, 0.5, 0.4251, 0.5, 0.44, 0.5, 0.4375, 0.5, 0.4219, 0.5, 0.4102, 0.5, 0.4251, 0.5, 0.4219, 0.5, 0.4062, 0.5, 0.3954, 0.5, 0.4102, 0.5, 0.4062, 0.5, 0.3906, 0.5, 0.3805, 0.5, 0.3954, 0.5, 0.3906, 0.5, 0.375, 0.5, 0.3656, 0.5, 0.3805, 0.5, 0.375, 0.5, 0.3594, 0.5, 0.3508, 0.5, 0.3656, 0.5, 0.3594, 0.5, 0.3438, 0.5, 0.336, 0.5, 0.3508, 0.5, 0.3438, 0.5, 0.3281, 0.5, 0.3212, 0.5, 0.336, 0.5, 0.3281, 0.5, 0.3125, 0.5, 0.3065, 0.5, 0.3212, 0.5, 0.3125, 0.5, 0.2969, 0.5, 0.2918, 0.5, 0.3065, 0.5, 0.2969, 0.5, 0.2812, 0.5, 0.2771, 0.5, 0.2918, 0.5, 0.2812, 0.5, 0.2656, 0.5, 0.2624, 0.5, 0.2771, 0.5, 0.2656, 0.5, 0.25, 0.5, 0.2479, 0.5, 0.2624, 0.5, 0.25, 0.5, 0.2344, 0.5, 0.2333, 0.5, 0.2479, 0.5, 0.2344, 0.5, 0.2188, 0.5, 0.2189, 0.5, 0.2333, 0.5, 0.2188, 0.5, 0.2031, 0.5, 0.2045, 0.5, 0.2189, 0.5, 0.2031, 0.5, 0.1875, 0.5, 0.1903, 0.5, 0.2045, 0.5, 0.1875, 0.5, 0.1719, 0.5, 0.1762, 0.5, 0.1903, 0.5, 0.1719, 0.5, 0.1562, 0.5, 0.1622, 0.5, 0.1762, 0.5, 0.1562, 0.5, 0.1406, 0.5, 0.1485, 0.5, 0.1622, 0.5, 0.1406, 0.5, 0.125, 0.5, 0.1351, 0.5, 0.1485, 0.5, 0.125, 0.5, 0.1094, 0.5, 0.1221, 0.5, 0.1351, 0.5, 0.1094, 0.5, 0.09375, 0.5, 0.1098, 0.5, 0.1221, 0.5, 0.09375, 0.5, 0.07812, 0.5, 0.09865, 0.5, 0.1098, 0.5, 0.07812, 0.5, 0.0625, 0.5, 0.08967, 0.5, 0.09865, 0.5, 0.0625, 0.5, 0.04688, 0.5, 0.08614, 0.5, 0.08967, 0.5, 0.04688, 0.5, 0.03125, 0.5, 0.1029, 0.5, 0.08614, 0.5, 0.03125, 0.5, 0.01562, 0.5, 0.2598, 0.5, 0.1029, 0.5, 0.01562, 0.5, 0.0, 0.5, 0.2476, 1.0, 0.7368, 1.0, 0.9844, 1.0, 0.0, 1.0, 0.7368, 1.0, 0.8896, 1.0, 0.9688, 1.0, 0.9844, 1.0, 0.8896, 1.0, 0.903, 1.0, 0.9531, 1.0, 0.9688, 1.0, 0.903, 1.0, 0.8982, 1.0, 0.9375, 1.0, 0.9531, 1.0, 0.8982, 1.0, 0.8886, 1.0, 0.9219, 1.0, 0.9375, 1.0, 0.8886, 1.0, 0.877, 1.0, 0.9062, 1.0, 0.9219, 1.0, 0.877, 1.0, 0.8644, 1.0, 0.8906, 1.0, 0.9062, 1.0, 0.8644, 1.0, 0.8512, 1.0, 0.875, 1.0, 0.8906, 1.0, 0.8512, 1.0, 0.8376, 1.0, 0.8594, 1.0, 0.875, 1.0, 0.8376, 1.0, 0.8237, 1.0, 0.8438, 1.0, 0.8594, 1.0, 0.8237, 1.0, 0.8096, 1.0, 0.8281, 1.0, 0.8438, 1.0, 0.8096, 1.0, 0.7954, 1.0, 0.8125, 1.0, 0.8281, 1.0, 0.7954, 1.0, 0.7811, 1.0, 0.7969, 1.0, 0.8125, 1.0, 0.7811, 1.0, 0.7666, 1.0, 0.7812, 1.0, 0.7969, 1.0, 0.7666, 1.0, 0.7521, 1.0, 0.7656, 1.0, 0.7812, 1.0, 0.7521, 1.0, 0.7375, 1.0, 0.75, 1.0, 0.7656, 1.0, 0.7375, 1.0, 0.7228, 1.0, 0.7344, 1.0, 0.75, 1.0, 0.7228, 1.0, 0.7081, 1.0, 0.7188, 1.0, 0.7344, 1.0, 0.7081, 1.0, 0.6934, 1.0, 0.7031, 1.0, 0.7188, 1.0, 0.6934, 1.0, 0.6786, 1.0, 0.6875, 1.0, 0.7031, 1.0, 0.6786, 1.0, 0.6638, 1.0, 0.6719, 1.0, 0.6875, 1.0, 0.6638, 1.0, 0.6489, 1.0, 0.6562, 1.0, 0.6719, 1.0, 0.6489, 1.0, 0.6341, 1.0, 0.6406, 1.0, 0.6562, 1.0, 0.6341, 1.0, 0.6192, 1.0, 0.625, 1.0, 0.6406, 1.0, 0.6192, 1.0, 0.6043, 1.0, 0.6094, 1.0, 0.625, 1.0, 0.6043, 1.0, 0.5894, 1.0, 0.5938, 1.0, 0.6094, 1.0, 0.5894, 1.0, 0.5744, 1.0, 0.5781, 1.0, 0.5938, 1.0, 0.5744, 1.0, 0.5595, 1.0, 0.5625, 1.0, 0.5781, 1.0, 0.5595, 1.0, 0.5445, 1.0, 0.5469, 1.0, 0.5625, 1.0, 0.5445, 1.0, 0.5296, 1.0, 0.5312, 1.0, 0.5469, 1.0, 0.5296, 1.0, 0.5146, 1.0, 0.5156, 1.0, 0.5312, 1.0, 0.5146, 1.0, 0.4997, 1.0, 0.5, 1.0, 0.5156, 1.0, 0.4997, 1.0, 0.4847, 1.0, 0.4844, 1.0, 0.5, 1.0, 0.4847, 1.0, 0.4697, 1.0, 0.4688, 1.0, 0.4844, 1.0, 0.4697, 1.0, 0.4548, 1.0, 0.4531, 1.0, 0.4688, 1.0, 0.4548, 1.0, 0.4398, 1.0, 0.4375, 1.0, 0.4531, 1.0, 0.4398, 1.0, 0.4249, 1.0, 0.4219, 1.0, 0.4375, 1.0, 0.4249, 1.0, 0.4099, 1.0, 0.4062, 1.0, 0.4219, 1.0, 0.4099, 1.0, 0.395, 1.0, 0.3906, 1.0, 0.4062, 1.0, 0.395, 1.0, 0.3801, 1.0, 0.375, 1.0, 0.3906, 1.0, 0.3801, 1.0, 0.3652, 1.0, 0.3594, 1.0, 0.375, 1.0, 0.3652, 1.0, 0.3503, 1.0, 0.3438, 1.0, 0.3594, 1.0, 0.3503, 1.0, 0.3354, 1.0, 0.3281, 1.0, 0.3438, 1.0, 0.3354, 1.0, 0.3206, 1.0, 0.3125, 1.0, 0.3281, 1.0, 0.3206, 1.0, 0.3058, 1.0, 0.2969, 1.0, 0.3125, 1.0, 0.3058, 1.0, 0.291, 1.0, 0.2812, 1.0, 0.2969, 1.0, 0.291, 1.0, 0.2763, 1.0, 0.2656, 1.0, 0.2812, 1.0, 0.2763, 1.0, 0.2615, 1.0, 0.25, 1.0, 0.2656, 1.0, 0.2615, 1.0, 0.2469, 1.0, 0.2344, 1.0, 0.25, 1.0, 0.2469, 1.0, 0.2323, 1.0, 0.2188, 1.0, 0.2344, 1.0, 0.2323, 1.0, 0.2178, 1.0, 0.2031, 1.0, 0.2188, 1.0, 0.2178, 1.0, 0.2033, 1.0, 0.1875, 1.0, 0.2031, 1.0, 0.2033, 1.0, 0.189, 1.0, 0.1719, 1.0, 0.1875, 1.0, 0.189, 1.0, 0.1747, 1.0, 0.1562, 1.0, 0.1719, 1.0, 0.1747, 1.0, 0.1607, 1.0, 0.1406, 1.0, 0.1562, 1.0, 0.1607, 1.0, 0.1468, 1.0, 0.125, 1.0, 0.1406, 1.0, 0.1468, 1.0, 0.1332, 1.0, 0.1094, 1.0, 0.125, 1.0, 0.1332, 1.0, 0.12, 1.0, 0.09375, 1.0, 0.1094, 1.0, 0.12, 1.0, 0.1074, 1.0, 0.07812, 1.0, 0.09375, 1.0, 0.1074, 1.0, 0.0958, 1.0, 0.0625, 1.0, 0.07812, 1.0, 0.0958, 1.0, 0.08616, 1.0, 0.04688, 1.0, 0.0625, 1.0, 0.08616, 1.0, 0.08136, 1.0, 0.03125, 1.0, 0.04688, 1.0, 0.08136, 1.0, 0.09477, 1.0, 0.01562, 1.0, 0.03125, 1.0, 0.09477, 1.0, 0.2476, 1.0, 0.0, 1.0, 0.01562, 1.0, 0.8815, 0.5, 0.8982, 0.5, 0.903, 1.0, 0.8896, 1.0, 0.6934, 1.0, 0.7081, 1.0, 0.7081, 1.0, 0.6934, 1.0, 0.291, 1.0, 0.3058, 1.0, 0.3058, 1.0, 0.291, 1.0, 0.6786, 1.0, 0.6934, 1.0, 0.6934, 1.0, 0.6786, 1.0, 0.2763, 1.0, 0.291, 1.0, 0.291, 1.0, 0.2763, 1.0, 0.6638, 1.0, 0.6786, 1.0, 0.6786, 1.0, 0.6638, 1.0, 0.2615, 1.0, 0.2763, 1.0, 0.2763, 1.0, 0.2615, 1.0, 0.6489, 1.0, 0.6638, 1.0, 0.6638, 1.0, 0.6489, 1.0, 0.2469, 1.0, 0.2615, 1.0, 0.2615, 1.0, 0.2469, 1.0, 0.6341, 1.0, 0.6489, 1.0, 0.6489, 1.0, 0.6341, 1.0, 0.2323, 1.0, 0.2469, 1.0, 0.2469, 1.0, 0.2323, 1.0, 0.6192, 1.0, 0.6341, 1.0, 0.6341, 1.0, 0.6192, 1.0, 0.2178, 1.0, 0.2323, 1.0, 0.2323, 1.0, 0.2178, 1.0, 0.6043, 1.0, 0.6192, 1.0, 0.6192, 1.0, 0.6043, 1.0, 0.2033, 1.0, 0.2178, 1.0, 0.2178, 1.0, 0.2033, 1.0, 0.5894, 1.0, 0.6043, 1.0, 0.6043, 1.0, 0.5894, 1.0, 0.189, 1.0, 0.2033, 1.0, 0.2033, 1.0, 0.189, 1.0, 0.5744, 1.0, 0.5894, 1.0, 0.5894, 1.0, 0.5744, 1.0, 0.7368, 1.0, 0.2476, 1.0, 0.2476, 1.0, 0.7368, 1.0, 0.1747, 1.0, 0.189, 1.0, 0.189, 1.0, 0.1747, 1.0, 0.5595, 1.0, 0.5744, 1.0, 0.5744, 1.0, 0.5595, 1.0, 0.8896, 1.0, 0.7368, 1.0, 0.7368, 1.0, 0.8896, 1.0, 0.1607, 1.0, 0.1747, 1.0, 0.1747, 1.0, 0.1607, 1.0, 0.5445, 1.0, 0.5595, 1.0, 0.5595, 1.0, 0.5445, 1.0, 0.903, 1.0, 0.8896, 1.0, 0.8896, 1.0, 0.903, 1.0, 0.1468, 1.0, 0.1607, 1.0, 0.1607, 1.0, 0.1468, 1.0, 0.5296, 1.0, 0.5445, 1.0, 0.5445, 1.0, 0.5296, 1.0, 0.8982, 1.0, 0.903, 1.0, 0.903, 1.0, 0.8982, 1.0, 0.1332, 1.0, 0.1468, 1.0, 0.1468, 1.0, 0.1332, 1.0, 0.5146, 1.0, 0.5296, 1.0, 0.5296, 1.0, 0.5146, 1.0, 0.8886, 1.0, 0.8982, 1.0, 0.8982, 1.0, 0.8886, 1.0, 0.12, 1.0, 0.1332, 1.0, 0.1332, 1.0, 0.12, 1.0, 0.4997, 1.0, 0.5146, 1.0, 0.5146, 1.0, 0.4997, 1.0, 0.877, 1.0, 0.8886, 1.0, 0.8886, 1.0, 0.877, 1.0, 0.1074, 1.0, 0.12, 1.0, 0.12, 1.0, 0.1074, 1.0, 0.4847, 1.0, 0.4997, 1.0, 0.4997, 1.0, 0.4847, 1.0, 0.8644, 1.0, 0.877, 1.0, 0.877, 1.0, 0.8644, 1.0, 0.0958, 1.0, 0.1074, 1.0, 0.1074, 1.0, 0.0958, 1.0, 0.4697, 1.0, 0.4847, 1.0, 0.4847, 1.0, 0.4697, 1.0, 0.8512, 1.0, 0.8644, 1.0, 0.8644, 1.0, 0.8512, 1.0, 0.08616, 1.0, 0.0958, 1.0, 0.0958, 1.0, 0.08616, 1.0, 0.4548, 1.0, 0.4697, 1.0, 0.4697, 1.0, 0.4548, 1.0, 0.8376, 1.0, 0.8512, 1.0, 0.8512, 1.0, 0.8376, 1.0, 0.08136, 1.0, 0.08616, 1.0, 0.08616, 1.0, 0.08136, 1.0, 0.4398, 1.0, 0.4548, 1.0, 0.4548, 1.0, 0.4398, 1.0, 0.8237, 1.0, 0.8376, 1.0, 0.8376, 1.0, 0.8237, 1.0, 0.09477, 1.0, 0.08136, 1.0, 0.08136, 1.0, 0.09477, 1.0, 0.4249, 1.0, 0.4398, 1.0, 0.4398, 1.0, 0.4249, 1.0, 0.8096, 1.0, 0.8237, 1.0, 0.8237, 1.0, 0.8096, 1.0, 0.2476, 1.0, 0.09477, 1.0, 0.09477, 1.0, 0.2476, 1.0, 0.4099, 1.0, 0.4249, 1.0, 0.4249, 1.0, 0.4099, 1.0, 0.7954, 1.0, 0.8096, 1.0, 0.8096, 1.0, 0.7954, 1.0, 0.395, 1.0, 0.4099, 1.0, 0.4099, 1.0, 0.395, 1.0, 0.7811, 1.0, 0.7954, 1.0, 0.7954, 1.0, 0.7811, 1.0, 0.3801, 1.0, 0.395, 1.0, 0.395, 1.0, 0.3801, 1.0, 0.7666, 1.0, 0.7811, 1.0, 0.7811, 1.0, 0.7666, 1.0, 0.3652, 1.0, 0.3801, 1.0, 0.3801, 1.0, 0.3652, 1.0, 0.7521, 1.0, 0.7666, 1.0, 0.7666, 1.0, 0.7521, 1.0, 0.3503, 1.0, 0.3652, 1.0, 0.3652, 1.0, 0.3503, 1.0, 0.7375, 1.0, 0.7521, 1.0, 0.7521, 1.0, 0.7375, 1.0, 0.3354, 1.0, 0.3503, 1.0, 0.3503, 1.0, 0.3354, 1.0, 0.7228, 1.0, 0.7375, 1.0, 0.7375, 1.0, 0.7228, 1.0, 0.3206, 1.0, 0.3354, 1.0, 0.3354, 1.0, 0.3206, 1.0, 0.7081, 1.0, 0.7228, 1.0, 0.7228, 1.0, 0.7081, 1.0, 0.7246, 0.5, 0.8815, 0.5, 0.8896, 1.0, 0.7368, 1.0, 0.5444, 0.5, 0.5295, 0.5, 0.5295, 0.5, 0.5444, 0.5, 0.8982, 0.5, 0.8947, 0.5, 0.8947, 0.5, 0.8982, 0.5, 0.1485, 0.5, 0.1351, 0.5, 0.1351, 0.5, 0.1485, 0.5, 0.5295, 0.5, 0.5146, 0.5, 0.5146, 0.5, 0.5295, 0.5, 0.8947, 0.5, 0.8857, 0.5, 0.8857, 0.5, 0.8947, 0.5, 0.1351, 0.5, 0.1221, 0.5, 0.1221, 0.5, 0.1351, 0.5, 0.5146, 0.5, 0.4996, 0.5, 0.4996, 0.5, 0.5146, 0.5, 0.8857, 0.5, 0.8745, 0.5, 0.8745, 0.5, 0.8857, 0.5, 0.1221, 0.5, 0.1098, 0.5, 0.1098, 0.5, 0.1221, 0.5, 0.4996, 0.5, 0.4847, 0.5, 0.4847, 0.5, 0.4996, 0.5, 0.8745, 0.5, 0.8622, 0.5, 0.8622, 0.5, 0.8745, 0.5, 0.1098, 0.5, 0.09865, 0.5, 0.09865, 0.5, 0.1098, 0.5, 0.4847, 0.5, 0.4698, 0.5, 0.4698, 0.5, 0.4847, 0.5, 0.8622, 0.5, 0.8493, 0.5, 0.8493, 0.5, 0.8622, 0.5, 0.09865, 0.5, 0.08967, 0.5, 0.08967, 0.5, 0.09865, 0.5, 0.4698, 0.5, 0.4549, 0.5, 0.4549, 0.5, 0.4698, 0.5, 0.8493, 0.5, 0.8358, 0.5, 0.8358, 0.5, 0.8493, 0.5, 0.08967, 0.5, 0.08614, 0.5, 0.08614, 0.5, 0.08967, 0.5, 0.4549, 0.5, 0.44, 0.5, 0.44, 0.5, 0.4549, 0.5, 0.8358, 0.5, 0.8221, 0.5, 0.8221, 0.5, 0.8358, 0.5, 0.08614, 0.5, 0.1029, 0.5, 0.1029, 0.5, 0.08614, 0.5, 0.44, 0.5, 0.4251, 0.5, 0.4251, 0.5, 0.44, 0.5, 0.8221, 0.5, 0.8082, 0.5, 0.8082, 0.5, 0.8221, 0.5, 0.1029, 0.5, 0.2598, 0.5, 0.2598, 0.5, 0.1029, 0.5, 0.4251, 0.5, 0.4102, 0.5, 0.4102, 0.5, 0.4251, 0.5, 0.8082, 0.5, 0.7941, 0.5, 0.7941, 0.5, 0.8082, 0.5, 0.4102, 0.5, 0.3954, 0.5, 0.3954, 0.5, 0.4102, 0.5, 0.7941, 0.5, 0.7798, 0.5, 0.7798, 0.5, 0.7941, 0.5, 0.3954, 0.5, 0.3805, 0.5, 0.3805, 0.5, 0.3954, 0.5, 0.7798, 0.5, 0.7655, 0.5, 0.7655, 0.5, 0.7798, 0.5, 0.3805, 0.5, 0.3656, 0.5, 0.3656, 0.5, 0.3805, 0.5, 0.7655, 0.5, 0.751, 0.5, 0.751, 0.5, 0.7655, 0.5, 0.3656, 0.5, 0.3508, 0.5, 0.3508, 0.5, 0.3656, 0.5, 0.751, 0.5, 0.7365, 0.5, 0.7365, 0.5, 0.751, 0.5, 0.3508, 0.5, 0.336, 0.5, 0.336, 0.5, 0.3508, 0.5, 0.7365, 0.5, 0.7219, 0.5, 0.7219, 0.5, 0.7365, 0.5, 0.336, 0.5, 0.3212, 0.5, 0.3212, 0.5, 0.336, 0.5, 0.7219, 0.5, 0.7073, 0.5, 0.7073, 0.5, 0.7219, 0.5, 0.3212, 0.5, 0.3065, 0.5, 0.3065, 0.5, 0.3212, 0.5, 0.7073, 0.5, 0.6926, 0.5, 0.6926, 0.5, 0.7073, 0.5, 0.3065, 0.5, 0.2918, 0.5, 0.2918, 0.5, 0.3065, 0.5, 0.6926, 0.5, 0.6779, 0.5, 0.6779, 0.5, 0.6926, 0.5, 0.2918, 0.5, 0.2771, 0.5, 0.2771, 0.5, 0.2918, 0.5, 0.6779, 0.5, 0.6631, 0.5, 0.6631, 0.5, 0.6779, 0.5, 0.2771, 0.5, 0.2624, 0.5, 0.2624, 0.5, 0.2771, 0.5, 0.6631, 0.5, 0.6484, 0.5, 0.6484, 0.5, 0.6631, 0.5, 0.2624, 0.5, 0.2479, 0.5, 0.2479, 0.5, 0.2624, 0.5, 0.6484, 0.5, 0.6336, 0.5, 0.6336, 0.5, 0.6484, 0.5, 0.2479, 0.5, 0.2333, 0.5, 0.2333, 0.5, 0.2479, 0.5, 0.6336, 0.5, 0.6187, 0.5, 0.6187, 0.5, 0.6336, 0.5, 0.2333, 0.5, 0.2189, 0.5, 0.2189, 0.5, 0.2333, 0.5, 0.6187, 0.5, 0.6039, 0.5, 0.6039, 0.5, 0.6187, 0.5, 0.2189, 0.5, 0.2045, 0.5, 0.2045, 0.5, 0.2189, 0.5, 0.6039, 0.5, 0.589, 0.5, 0.589, 0.5, 0.6039, 0.5, 0.2045, 0.5, 0.1903, 0.5, 0.1903, 0.5, 0.2045, 0.5, 0.589, 0.5, 0.5741, 0.5, 0.5741, 0.5, 0.589, 0.5, 0.2598, 0.5, 0.7246, 0.5, 0.7246, 0.5, 0.2598, 0.5, 0.1903, 0.5, 0.1762, 0.5, 0.1762, 0.5, 0.1903, 0.5, 0.5741, 0.5, 0.5593, 0.5, 0.5593, 0.5, 0.5741, 0.5, 0.7246, 0.5, 0.8815, 0.5, 0.8815, 0.5, 0.7246, 0.5, 0.1762, 0.5, 0.1622, 0.5, 0.1622, 0.5, 0.1762, 0.5, 0.5593, 0.5, 0.5444, 0.5, 0.5444, 0.5, 0.5593, 0.5, 0.8815, 0.5, 0.8982, 0.5, 0.8982, 0.5, 0.8815, 0.5, 0.8982, 0.5, 0.8947, 0.5, 0.8982, 1.0, 0.903, 1.0, 0.8947, 0.5, 0.8857, 0.5, 0.8886, 1.0, 0.8982, 1.0, 0.8857, 0.5, 0.8745, 0.5, 0.877, 1.0, 0.8886, 1.0, 0.8745, 0.5, 0.8622, 0.5, 0.8644, 1.0, 0.877, 1.0, 0.8622, 0.5, 0.8493, 0.5, 0.8512, 1.0, 0.8644, 1.0, 0.8493, 0.5, 0.8358, 0.5, 0.8376, 1.0, 0.8512, 1.0, 0.8358, 0.5, 0.8221, 0.5, 0.8237, 1.0, 0.8376, 1.0, 0.8221, 0.5, 0.8082, 0.5, 0.8096, 1.0, 0.8237, 1.0, 0.8082, 0.5, 0.7941, 0.5, 0.7954, 1.0, 0.8096, 1.0, 0.7941, 0.5, 0.7798, 0.5, 0.7811, 1.0, 0.7954, 1.0, 0.7798, 0.5, 0.7655, 0.5, 0.7666, 1.0, 0.7811, 1.0, 0.7655, 0.5, 0.751, 0.5, 0.7521, 1.0, 0.7666, 1.0, 0.751, 0.5, 0.7365, 0.5, 0.7375, 1.0, 0.7521, 1.0, 0.7365, 0.5, 0.7219, 0.5, 0.7228, 1.0, 0.7375, 1.0, 0.7219, 0.5, 0.7073, 0.5, 0.7081, 1.0, 0.7228, 1.0, 0.7073, 0.5, 0.6926, 0.5, 0.6934, 1.0, 0.7081, 1.0, 0.6926, 0.5, 0.6779, 0.5, 0.6786, 1.0, 0.6934, 1.0, 0.6779, 0.5, 0.6631, 0.5, 0.6638, 1.0, 0.6786, 1.0, 0.6631, 0.5, 0.6484, 0.5, 0.6489, 1.0, 0.6638, 1.0, 0.6484, 0.5, 0.6336, 0.5, 0.6341, 1.0, 0.6489, 1.0, 0.6336, 0.5, 0.6187, 0.5, 0.6192, 1.0, 0.6341, 1.0, 0.6187, 0.5, 0.6039, 0.5, 0.6043, 1.0, 0.6192, 1.0, 0.6039, 0.5, 0.589, 0.5, 0.5894, 1.0, 0.6043, 1.0, 0.589, 0.5, 0.5741, 0.5, 0.5744, 1.0, 0.5894, 1.0, 0.5741, 0.5, 0.5593, 0.5, 0.5595, 1.0, 0.5744, 1.0, 0.5593, 0.5, 0.5444, 0.5, 0.5445, 1.0, 0.5595, 1.0, 0.5444, 0.5, 0.5295, 0.5, 0.5296, 1.0, 0.5445, 1.0, 0.5295, 0.5, 0.5146, 0.5, 0.5146, 1.0, 0.5296, 1.0, 0.5146, 0.5, 0.4996, 0.5, 0.4997, 1.0, 0.5146, 1.0, 0.4996, 0.5, 0.4847, 0.5, 0.4847, 1.0, 0.4997, 1.0, 0.4847, 0.5, 0.4698, 0.5, 0.4697, 1.0, 0.4847, 1.0, 0.4698, 0.5, 0.4549, 0.5, 0.4548, 1.0, 0.4697, 1.0, 0.4549, 0.5, 0.44, 0.5, 0.4398, 1.0, 0.4548, 1.0, 0.44, 0.5, 0.4251, 0.5, 0.4249, 1.0, 0.4398, 1.0, 0.4251, 0.5, 0.4102, 0.5, 0.4099, 1.0, 0.4249, 1.0, 0.4102, 0.5, 0.3954, 0.5, 0.395, 1.0, 0.4099, 1.0, 0.3954, 0.5, 0.3805, 0.5, 0.3801, 1.0, 0.395, 1.0, 0.3805, 0.5, 0.3656, 0.5, 0.3652, 1.0, 0.3801, 1.0, 0.3656, 0.5, 0.3508, 0.5, 0.3503, 1.0, 0.3652, 1.0, 0.3508, 0.5, 0.336, 0.5, 0.3354, 1.0, 0.3503, 1.0, 0.336, 0.5, 0.3212, 0.5, 0.3206, 1.0, 0.3354, 1.0, 0.3212, 0.5, 0.3065, 0.5, 0.3058, 1.0, 0.3206, 1.0, 0.3065, 0.5, 0.2918, 0.5, 0.291, 1.0, 0.3058, 1.0, 0.2918, 0.5, 0.2771, 0.5, 0.2763, 1.0, 0.291, 1.0, 0.2771, 0.5, 0.2624, 0.5, 0.2615, 1.0, 0.2763, 1.0, 0.2624, 0.5, 0.2479, 0.5, 0.2469, 1.0, 0.2615, 1.0, 0.2479, 0.5, 0.2333, 0.5, 0.2323, 1.0, 0.2469, 1.0, 0.2333, 0.5, 0.2189, 0.5, 0.2178, 1.0, 0.2323, 1.0, 0.2189, 0.5, 0.2045, 0.5, 0.2033, 1.0, 0.2178, 1.0, 0.2045, 0.5, 0.1903, 0.5, 0.189, 1.0, 0.2033, 1.0, 0.1903, 0.5, 0.1762, 0.5, 0.1747, 1.0, 0.189, 1.0, 0.1762, 0.5, 0.1622, 0.5, 0.1607, 1.0, 0.1747, 1.0, 0.1622, 0.5, 0.1485, 0.5, 0.1468, 1.0, 0.1607, 1.0, 0.1485, 0.5, 0.1351, 0.5, 0.1332, 1.0, 0.1468, 1.0, 0.1351, 0.5, 0.1221, 0.5, 0.12, 1.0, 0.1332, 1.0, 0.1221, 0.5, 0.1098, 0.5, 0.1074, 1.0, 0.12, 1.0, 0.1098, 0.5, 0.09865, 0.5, 0.0958, 1.0, 0.1074, 1.0, 0.09865, 0.5, 0.08967, 0.5, 0.08616, 1.0, 0.0958, 1.0, 0.08967, 0.5, 0.08614, 0.5, 0.08136, 1.0, 0.08616, 1.0, 0.08614, 0.5, 0.1029, 0.5, 0.09477, 1.0, 0.08136, 1.0, 0.1029, 0.5, 0.2598, 0.5, 0.2476, 1.0, 0.09477, 1.0, 0.2598, 0.5, 0.7246, 0.5, 0.7368, 1.0, 0.2476, 1.0])
me_001.use_remesh_fix_poles = True
me_001.use_remesh_preserve_attributes = False
me_001.use_mirror_vertex_groups = False
me_001.update()
me_002_1 = bpy.data.meshes.new('圓柱體.002')
me_002_1.from_pydata([(1.052e-06, 23.2, 1.0), (2.274, 23.09, 1.0), (4.526, 22.75, 1.0), (6.735, 22.2, 1.0), (8.878, 21.43, 1.0), (10.94, 20.46, 1.0), (12.89, 19.29, 1.0), (14.72, 17.93, 1.0), (16.4, 16.4, 1.0), (17.93, 14.72, 1.0), (19.29, 12.89, 1.0), (20.46, 10.94, 1.0), (21.43, 8.878, 1.0), (22.2, 6.735, 1.0), (22.75, 4.526, 1.0), (23.09, 2.274, 1.0), (23.2, -3.937e-06, 1.0), (23.09, -2.274, 1.0), (22.75, -4.526, 1.0), (22.2, -6.735, 1.0), (21.43, -8.878, 1.0), (20.46, -10.94, 1.0), (19.29, -12.89, 1.0), (17.93, -14.72, 1.0), (16.4, -16.4, 1.0), (14.72, -17.93, 1.0), (12.89, -19.29, 1.0), (10.94, -20.46, 1.0), (8.878, -21.43, 1.0), (6.735, -22.2, 1.0), (4.526, -22.75, 1.0), (2.274, -23.09, 1.0), (-1.893e-05, -23.2, 1.0), (-2.274, -23.09, 1.0), (-4.526, -22.75, 1.0), (-6.735, -22.2, 1.0), (-8.878, -21.43, 1.0), (-10.94, -20.46, 1.0), (-12.89, -19.29, 1.0), (-14.72, -17.93, 1.0), (-16.4, -16.4, 1.0), (-17.93, -14.72, 1.0), (-19.29, -12.89, 1.0), (-20.46, -10.94, 1.0), (-21.43, -8.878, 1.0), (-22.2, -6.735, 1.0), (-22.75, -4.526, 1.0), (-23.09, -2.274, 1.0), (-23.2, -1.076e-05, 1.0), (-23.09, 2.274, 1.0), (-22.75, 4.526, 1.0), (-22.2, 6.735, 1.0), (-21.43, 8.878, 1.0), (-20.46, 10.94, 1.0), (-19.29, 12.89, 1.0), (-17.93, 14.72, 1.0), (-16.4, 16.4, 1.0), (-14.72, 17.93, 1.0), (-12.89, 19.29, 1.0), (-10.94, 20.46, 1.0), (-8.878, 21.43, 1.0), (-6.735, 22.2, 1.0), (-4.526, 22.75, 1.0), (-2.274, 23.09, 1.0), (1.052e-06, 23.2, -9.0), (2.274, 23.09, -9.0), (4.526, 22.75, -9.0), (6.735, 22.2, -9.0), (8.878, 21.43, -9.0), (10.94, 20.46, -9.0), (12.89, 19.29, -9.0), (14.72, 17.93, -9.0), (16.4, 16.4, -9.0), (17.93, 14.72, -9.0), (19.29, 12.89, -9.0), (20.46, 10.94, -9.0), (21.43, 8.878, -9.0), (22.2, 6.735, -9.0), (22.75, 4.526, -9.0), (23.09, 2.274, -9.0), (23.2, -3.937e-06, -9.0), (23.09, -2.274, -9.0), (22.75, -4.526, -9.0), (22.2, -6.735, -9.0), (21.43, -8.878, -9.0), (20.46, -10.94, -9.0), (19.29, -12.89, -9.0), (17.93, -14.72, -9.0), (16.4, -16.4, -9.0), (14.72, -17.93, -9.0), (12.89, -19.29, -9.0), (10.94, -20.46, -9.0), (8.878, -21.43, -9.0), (6.735, -22.2, -9.0), (4.526, -22.75, -9.0), (2.274, -23.09, -9.0), (-1.893e-05, -23.2, -9.0), (-2.274, -23.09, -9.0), (-4.526, -22.75, -9.0), (-6.735, -22.2, -9.0), (-8.878, -21.43, -9.0), (-10.94, -20.46, -9.0), (-12.89, -19.29, -9.0), (-14.72, -17.93, -9.0), (-16.4, -16.4, -9.0), (-17.93, -14.72, -9.0), (-19.29, -12.89, -9.0), (-20.46, -10.94, -9.0), (-21.43, -8.878, -9.0), (-22.2, -6.735, -9.0), (-22.75, -4.526, -9.0), (-23.09, -2.274, -9.0), (-23.2, -1.076e-05, -9.0), (-23.09, 2.274, -9.0), (-22.75, 4.526, -9.0), (-22.2, 6.735, -9.0), (-21.43, 8.878, -9.0), (-20.46, 10.94, -9.0), (-19.29, 12.89, -9.0), (-17.93, 14.72, -9.0), (-16.4, 16.4, -9.0), (-14.72, 17.93, -9.0), (-12.89, 19.29, -9.0), (-10.94, 20.46, -9.0), (-8.878, 21.43, -9.0), (-6.735, 22.2, -9.0), (-4.526, 22.75, -9.0), (-2.274, 23.09, -9.0)], [], [(0, 63, 62, 61, 60, 59, 58, 57, 56, 55, 54, 53, 52, 51, 50, 49, 48, 47, 46, 45, 44, 43, 42, 41, 40, 39, 38, 37, 36, 35, 34, 33, 32, 31, 30, 29, 28, 27, 26, 25, 24, 23, 22, 21, 20, 19, 18, 17, 16, 15, 14, 13, 12, 11, 10, 9, 8, 7, 6, 5, 4, 3, 2, 1), (64, 65, 66, 67, 68, 69, 70, 71, 72, 73, 74, 75, 76, 77, 78, 79, 80, 81, 82, 83, 84, 85, 86, 87, 88, 89, 90, 91, 92, 93, 94, 95, 96, 97, 98, 99, 100, 101, 102, 103, 104, 105, 106, 107, 108, 109, 110, 111, 112, 113, 114, 115, 116, 117, 118, 119, 120, 121, 122, 123, 124, 125, 126, 127), (53, 54, 118, 117), (27, 28, 92, 91), (1, 2, 66, 65), (54, 55, 119, 118), (28, 29, 93, 92), (2, 3, 67, 66), (55, 56, 120, 119), (29, 30, 94, 93), (3, 4, 68, 67), (56, 57, 121, 120), (30, 31, 95, 94), (4, 5, 69, 68), (57, 58, 122, 121), (31, 32, 96, 95), (5, 6, 70, 69), (58, 59, 123, 122), (32, 33, 97, 96), (6, 7, 71, 70), (59, 60, 124, 123), (33, 34, 98, 97), (7, 8, 72, 71), (60, 61, 125, 124), (34, 35, 99, 98), (8, 9, 73, 72), (61, 62, 126, 125), (35, 36, 100, 99), (9, 10, 74, 73), (62, 63, 127, 126), (36, 37, 101, 100), (10, 11, 75, 74), (63, 0, 64, 127), (37, 38, 102, 101), (11, 12, 76, 75), (38, 39, 103, 102), (12, 13, 77, 76), (39, 40, 104, 103), (13, 14, 78, 77), (40, 41, 105, 104), (14, 15, 79, 78), (41, 42, 106, 105), (15, 16, 80, 79), (42, 43, 107, 106), (16, 17, 81, 80), (43, 44, 108, 107), (17, 18, 82, 81), (44, 45, 109, 108), (18, 19, 83, 82), (45, 46, 110, 109), (19, 20, 84, 83), (46, 47, 111, 110), (20, 21, 85, 84), (47, 48, 112, 111), (21, 22, 86, 85), (48, 49, 113, 112), (22, 23, 87, 86), (49, 50, 114, 113), (23, 24, 88, 87), (50, 51, 115, 114), (24, 25, 89, 88), (51, 52, 116, 115), (25, 26, 90, 89), (52, 53, 117, 116), (26, 27, 91, 90), (0, 1, 65, 64)])
_uv = me_002_1.uv_layers.new(name='UVMap')
_uv.uv.foreach_set('vector', [0.1882, 0.5, 0.06345, 0.5, 0.06293, 0.5, 0.07242, 0.5, 0.08449, 0.5, 0.09764, 0.5, 0.1114, 0.5, 0.1254, 0.5, 0.1397, 0.5, 0.1542, 0.5, 0.1688, 0.5, 0.1835, 0.5, 0.1982, 0.5, 0.2131, 0.5, 0.228, 0.5, 0.2429, 0.5, 0.2579, 0.5, 0.2729, 0.5, 0.2879, 0.5, 0.303, 0.5, 0.318, 0.5, 0.3331, 0.5, 0.3482, 0.5, 0.3634, 0.5, 0.3785, 0.5, 0.3936, 0.5, 0.4088, 0.5, 0.4239, 0.5, 0.4391, 0.5, 0.4543, 0.5, 0.4694, 0.5, 0.4846, 0.5, 0.4998, 0.5, 0.5149, 0.5, 0.5301, 0.5, 0.5453, 0.5, 0.5604, 0.5, 0.5756, 0.5, 0.5907, 0.5, 0.6059, 0.5, 0.621, 0.5, 0.6361, 0.5, 0.6512, 0.5, 0.6663, 0.5, 0.6814, 0.5, 0.6965, 0.5, 0.7115, 0.5, 0.7265, 0.5, 0.7415, 0.5, 0.7564, 0.5, 0.7713, 0.5, 0.7861, 0.5, 0.8009, 0.5, 0.8156, 0.5, 0.8302, 0.5, 0.8447, 0.5, 0.859, 0.5, 0.873, 0.5, 0.8867, 0.5, 0.8999, 0.5, 0.912, 0.5, 0.9214, 0.5, 0.9209, 0.5, 0.7962, 0.5, 0.1882, 0.5, 0.7962, 0.5, 0.9209, 0.5, 0.9214, 0.5, 0.912, 0.5, 0.8999, 0.5, 0.8867, 0.5, 0.873, 0.5, 0.859, 0.5, 0.8447, 0.5, 0.8302, 0.5, 0.8156, 0.5, 0.8009, 0.5, 0.7861, 0.5, 0.7713, 0.5, 0.7564, 0.5, 0.7415, 0.5, 0.7265, 0.5, 0.7115, 0.5, 0.6965, 0.5, 0.6814, 0.5, 0.6663, 0.5, 0.6512, 0.5, 0.6361, 0.5, 0.621, 0.5, 0.6059, 0.5, 0.5907, 0.5, 0.5756, 0.5, 0.5604, 0.5, 0.5453, 0.5, 0.5301, 0.5, 0.5149, 0.5, 0.4998, 0.5, 0.4846, 0.5, 0.4694, 0.5, 0.4543, 0.5, 0.4391, 0.5, 0.4239, 0.5, 0.4088, 0.5, 0.3936, 0.5, 0.3785, 0.5, 0.3634, 0.5, 0.3482, 0.5, 0.3331, 0.5, 0.318, 0.5, 0.303, 0.5, 0.2879, 0.5, 0.2729, 0.5, 0.2579, 0.5, 0.2429, 0.5, 0.228, 0.5, 0.2131, 0.5, 0.1982, 0.5, 0.1835, 0.5, 0.1688, 0.5, 0.1542, 0.5, 0.1397, 0.5, 0.1254, 0.5, 0.1114, 0.5, 0.09764, 0.5, 0.08449, 0.5, 0.07242, 0.5, 0.06293, 0.5, 0.06345, 0.5, 0.1835, 0.5, 0.1688, 0.5, 0.1688, 0.5, 0.1835, 0.5, 0.5756, 0.5, 0.5604, 0.5, 0.5604, 0.5, 0.5756, 0.5, 0.7962, 0.5, 0.9209, 0.5, 0.9209, 0.5, 0.7962, 0.5, 0.1688, 0.5, 0.1542, 0.5, 0.1542, 0.5, 0.1688, 0.5, 0.5604, 0.5, 0.5453, 0.5, 0.5453, 0.5, 0.5604, 0.5, 0.9209, 0.5, 0.9214, 0.5, 0.9214, 0.5, 0.9209, 0.5, 0.1542, 0.5, 0.1397, 0.5, 0.1397, 0.5, 0.1542, 0.5, 0.5453, 0.5, 0.5301, 0.5, 0.5301, 0.5, 0.5453, 0.5, 0.9214, 0.5, 0.912, 0.5, 0.912, 0.5, 0.9214, 0.5, 0.1397, 0.5, 0.1254, 0.5, 0.1254, 0.5, 0.1397, 0.5, 0.5301, 0.5, 0.5149, 0.5, 0.5149, 0.5, 0.5301, 0.5, 0.912, 0.5, 0.8999, 0.5, 0.8999, 0.5, 0.912, 0.5, 0.1254, 0.5, 0.1114, 0.5, 0.1114, 0.5, 0.1254, 0.5, 0.5149, 0.5, 0.4998, 0.5, 0.4998, 0.5, 0.5149, 0.5, 0.8999, 0.5, 0.8867, 0.5, 0.8867, 0.5, 0.8999, 0.5, 0.1114, 0.5, 0.09764, 0.5, 0.09764, 0.5, 0.1114, 0.5, 0.4998, 0.5, 0.4846, 0.5, 0.4846, 0.5, 0.4998, 0.5, 0.8867, 0.5, 0.873, 0.5, 0.873, 0.5, 0.8867, 0.5, 0.09764, 0.5, 0.08449, 0.5, 0.08449, 0.5, 0.09764, 0.5, 0.4846, 0.5, 0.4694, 0.5, 0.4694, 0.5, 0.4846, 0.5, 0.873, 0.5, 0.859, 0.5, 0.859, 0.5, 0.873, 0.5, 0.08449, 0.5, 0.07242, 0.5, 0.07242, 0.5, 0.08449, 0.5, 0.4694, 0.5, 0.4543, 0.5, 0.4543, 0.5, 0.4694, 0.5, 0.859, 0.5, 0.8447, 0.5, 0.8447, 0.5, 0.859, 0.5, 0.07242, 0.5, 0.06293, 0.5, 0.06293, 0.5, 0.07242, 0.5, 0.4543, 0.5, 0.4391, 0.5, 0.4391, 0.5, 0.4543, 0.5, 0.8447, 0.5, 0.8302, 0.5, 0.8302, 0.5, 0.8447, 0.5, 0.06293, 0.5, 0.06345, 0.5, 0.06345, 0.5, 0.06293, 0.5, 0.4391, 0.5, 0.4239, 0.5, 0.4239, 0.5, 0.4391, 0.5, 0.8302, 0.5, 0.8156, 0.5, 0.8156, 0.5, 0.8302, 0.5, 0.06345, 0.5, 0.1882, 0.5, 0.1882, 0.5, 0.06345, 0.5, 0.4239, 0.5, 0.4088, 0.5, 0.4088, 0.5, 0.4239, 0.5, 0.8156, 0.5, 0.8009, 0.5, 0.8009, 0.5, 0.8156, 0.5, 0.4088, 0.5, 0.3936, 0.5, 0.3936, 0.5, 0.4088, 0.5, 0.8009, 0.5, 0.7861, 0.5, 0.7861, 0.5, 0.8009, 0.5, 0.3936, 0.5, 0.3785, 0.5, 0.3785, 0.5, 0.3936, 0.5, 0.7861, 0.5, 0.7713, 0.5, 0.7713, 0.5, 0.7861, 0.5, 0.3785, 0.5, 0.3634, 0.5, 0.3634, 0.5, 0.3785, 0.5, 0.7713, 0.5, 0.7564, 0.5, 0.7564, 0.5, 0.7713, 0.5, 0.3634, 0.5, 0.3482, 0.5, 0.3482, 0.5, 0.3634, 0.5, 0.7564, 0.5, 0.7415, 0.5, 0.7415, 0.5, 0.7564, 0.5, 0.3482, 0.5, 0.3331, 0.5, 0.3331, 0.5, 0.3482, 0.5, 0.7415, 0.5, 0.7265, 0.5, 0.7265, 0.5, 0.7415, 0.5, 0.3331, 0.5, 0.318, 0.5, 0.318, 0.5, 0.3331, 0.5, 0.7265, 0.5, 0.7115, 0.5, 0.7115, 0.5, 0.7265, 0.5, 0.318, 0.5, 0.303, 0.5, 0.303, 0.5, 0.318, 0.5, 0.7115, 0.5, 0.6965, 0.5, 0.6965, 0.5, 0.7115, 0.5, 0.303, 0.5, 0.2879, 0.5, 0.2879, 0.5, 0.303, 0.5, 0.6965, 0.5, 0.6814, 0.5, 0.6814, 0.5, 0.6965, 0.5, 0.2879, 0.5, 0.2729, 0.5, 0.2729, 0.5, 0.2879, 0.5, 0.6814, 0.5, 0.6663, 0.5, 0.6663, 0.5, 0.6814, 0.5, 0.2729, 0.5, 0.2579, 0.5, 0.2579, 0.5, 0.2729, 0.5, 0.6663, 0.5, 0.6512, 0.5, 0.6512, 0.5, 0.6663, 0.5, 0.2579, 0.5, 0.2429, 0.5, 0.2429, 0.5, 0.2579, 0.5, 0.6512, 0.5, 0.6361, 0.5, 0.6361, 0.5, 0.6512, 0.5, 0.2429, 0.5, 0.228, 0.5, 0.228, 0.5, 0.2429, 0.5, 0.6361, 0.5, 0.621, 0.5, 0.621, 0.5, 0.6361, 0.5, 0.228, 0.5, 0.2131, 0.5, 0.2131, 0.5, 0.228, 0.5, 0.621, 0.5, 0.6059, 0.5, 0.6059, 0.5, 0.621, 0.5, 0.2131, 0.5, 0.1982, 0.5, 0.1982, 0.5, 0.2131, 0.5, 0.6059, 0.5, 0.5907, 0.5, 0.5907, 0.5, 0.6059, 0.5, 0.1982, 0.5, 0.1835, 0.5, 0.1835, 0.5, 0.1982, 0.5, 0.5907, 0.5, 0.5756, 0.5, 0.5756, 0.5, 0.5907, 0.5, 0.1882, 0.5, 0.7962, 0.5, 0.7962, 0.5, 0.1882, 0.5])
me_002_1.use_remesh_fix_poles = True
me_002_1.use_remesh_preserve_attributes = False
me_002_1.use_mirror_vertex_groups = False
me_002_1.update()
me_x = bpy.data.meshes.new('圓柱體')
me_x.from_pydata([(0.0, 2.25, -5.0), (0.0, 2.25, 5.0), (0.439, 2.207, -5.0), (0.439, 2.207, 5.0), (0.861, 2.079, -5.0), (0.861, 2.079, 5.0), (1.25, 1.871, -5.0), (1.25, 1.871, 5.0), (1.591, 1.591, -5.0), (1.591, 1.591, 5.0), (1.871, 1.25, -5.0), (1.871, 1.25, 5.0), (2.079, 0.861, -5.0), (2.079, 0.861, 5.0), (2.207, 0.439, -5.0), (2.207, 0.439, 5.0), (2.25, 1.699e-07, -5.0), (2.25, 1.699e-07, 5.0), (2.207, -0.439, -5.0), (2.207, -0.439, 5.0), (2.079, -0.861, -5.0), (2.079, -0.861, 5.0), (1.871, -1.25, -5.0), (1.871, -1.25, 5.0), (1.591, -1.591, -5.0), (1.591, -1.591, 5.0), (1.25, -1.871, -5.0), (1.25, -1.871, 5.0), (0.861, -2.079, -5.0), (0.861, -2.079, 5.0), (0.439, -2.207, -5.0), (0.439, -2.207, 5.0), (-7.331e-07, -2.25, -5.0), (-7.331e-07, -2.25, 5.0), (-0.439, -2.207, -5.0), (-0.439, -2.207, 5.0), (-0.861, -2.079, -5.0), (-0.861, -2.079, 5.0), (-1.25, -1.871, -5.0), (-1.25, -1.871, 5.0), (-1.591, -1.591, -5.0), (-1.591, -1.591, 5.0), (-1.871, -1.25, -5.0), (-1.871, -1.25, 5.0), (-2.079, -0.861, -5.0), (-2.079, -0.861, 5.0), (-2.207, -0.439, -5.0), (-2.207, -0.439, 5.0), (-2.25, 2.173e-06, -5.0), (-2.25, 2.173e-06, 5.0), (-2.207, 0.439, -5.0), (-2.207, 0.439, 5.0), (-2.079, 0.861, -5.0), (-2.079, 0.861, 5.0), (-1.871, 1.25, -5.0), (-1.871, 1.25, 5.0), (-1.591, 1.591, -5.0), (-1.591, 1.591, 5.0), (-1.25, 1.871, -5.0), (-1.25, 1.871, 5.0), (-0.861, 2.079, -5.0), (-0.861, 2.079, 5.0), (-0.4389, 2.207, -5.0), (-0.4389, 2.207, 5.0)], [], [(0, 1, 3, 2), (2, 3, 5, 4), (4, 5, 7, 6), (6, 7, 9, 8), (8, 9, 11, 10), (10, 11, 13, 12), (12, 13, 15, 14), (14, 15, 17, 16), (16, 17, 19, 18), (18, 19, 21, 20), (20, 21, 23, 22), (22, 23, 25, 24), (24, 25, 27, 26), (26, 27, 29, 28), (28, 29, 31, 30), (30, 31, 33, 32), (32, 33, 35, 34), (34, 35, 37, 36), (36, 37, 39, 38), (38, 39, 41, 40), (40, 41, 43, 42), (42, 43, 45, 44), (44, 45, 47, 46), (46, 47, 49, 48), (48, 49, 51, 50), (50, 51, 53, 52), (52, 53, 55, 54), (54, 55, 57, 56), (56, 57, 59, 58), (58, 59, 61, 60), (3, 1, 63, 61, 59, 57, 55, 53, 51, 49, 47, 45, 43, 41, 39, 37, 35, 33, 31, 29, 27, 25, 23, 21, 19, 17, 15, 13, 11, 9, 7, 5), (60, 61, 63, 62), (62, 63, 1, 0), (0, 2, 4, 6, 8, 10, 12, 14, 16, 18, 20, 22, 24, 26, 28, 30, 32, 34, 36, 38, 40, 42, 44, 46, 48, 50, 52, 54, 56, 58, 60, 62)])
_uv = me_x.uv_layers.new(name='UVMap')
_uv.uv.foreach_set('vector', [1.0, 0.5, 1.0, 1.0, 0.9688, 1.0, 0.9688, 0.5, 0.9688, 0.5, 0.9688, 1.0, 0.9375, 1.0, 0.9375, 0.5, 0.9375, 0.5, 0.9375, 1.0, 0.9062, 1.0, 0.9062, 0.5, 0.9062, 0.5, 0.9062, 1.0, 0.875, 1.0, 0.875, 0.5, 0.875, 0.5, 0.875, 1.0, 0.8438, 1.0, 0.8438, 0.5, 0.8438, 0.5, 0.8438, 1.0, 0.8125, 1.0, 0.8125, 0.5, 0.8125, 0.5, 0.8125, 1.0, 0.7812, 1.0, 0.7812, 0.5, 0.7812, 0.5, 0.7812, 1.0, 0.75, 1.0, 0.75, 0.5, 0.75, 0.5, 0.75, 1.0, 0.7188, 1.0, 0.7188, 0.5, 0.7188, 0.5, 0.7188, 1.0, 0.6875, 1.0, 0.6875, 0.5, 0.6875, 0.5, 0.6875, 1.0, 0.6562, 1.0, 0.6562, 0.5, 0.6562, 0.5, 0.6562, 1.0, 0.625, 1.0, 0.625, 0.5, 0.625, 0.5, 0.625, 1.0, 0.5938, 1.0, 0.5938, 0.5, 0.5938, 0.5, 0.5938, 1.0, 0.5625, 1.0, 0.5625, 0.5, 0.5625, 0.5, 0.5625, 1.0, 0.5312, 1.0, 0.5312, 0.5, 0.5312, 0.5, 0.5312, 1.0, 0.5, 1.0, 0.5, 0.5, 0.5, 0.5, 0.5, 1.0, 0.4688, 1.0, 0.4688, 0.5, 0.4688, 0.5, 0.4688, 1.0, 0.4375, 1.0, 0.4375, 0.5, 0.4375, 0.5, 0.4375, 1.0, 0.4062, 1.0, 0.4062, 0.5, 0.4062, 0.5, 0.4062, 1.0, 0.375, 1.0, 0.375, 0.5, 0.375, 0.5, 0.375, 1.0, 0.3438, 1.0, 0.3438, 0.5, 0.3438, 0.5, 0.3438, 1.0, 0.3125, 1.0, 0.3125, 0.5, 0.3125, 0.5, 0.3125, 1.0, 0.2812, 1.0, 0.2812, 0.5, 0.2812, 0.5, 0.2812, 1.0, 0.25, 1.0, 0.25, 0.5, 0.25, 0.5, 0.25, 1.0, 0.2188, 1.0, 0.2188, 0.5, 0.2188, 0.5, 0.2188, 1.0, 0.1875, 1.0, 0.1875, 0.5, 0.1875, 0.5, 0.1875, 1.0, 0.1562, 1.0, 0.1562, 0.5, 0.1562, 0.5, 0.1562, 1.0, 0.125, 1.0, 0.125, 0.5, 0.125, 0.5, 0.125, 1.0, 0.09375, 1.0, 0.09375, 0.5, 0.09375, 0.5, 0.09375, 1.0, 0.0625, 1.0, 0.0625, 0.5, 0.2968, 0.4854, 0.25, 0.49, 0.2032, 0.4854, 0.1582, 0.4717, 0.1167, 0.4496, 0.08029, 0.4197, 0.05045, 0.3833, 0.02827, 0.3418, 0.01461, 0.2968, 0.01, 0.25, 0.01461, 0.2032, 0.02827, 0.1582, 0.05045, 0.1167, 0.08029, 0.08029, 0.1167, 0.05045, 0.1582, 0.02827, 0.2032, 0.01461, 0.25, 0.01, 0.2968, 0.01461, 0.3418, 0.02827, 0.3833, 0.05045, 0.4197, 0.08029, 0.4496, 0.1167, 0.4717, 0.1582, 0.4854, 0.2032, 0.49, 0.25, 0.4854, 0.2968, 0.4717, 0.3418, 0.4496, 0.3833, 0.4197, 0.4197, 0.3833, 0.4496, 0.3418, 0.4717, 0.0625, 0.5, 0.0625, 1.0, 0.03125, 1.0, 0.03125, 0.5, 0.03125, 0.5, 0.03125, 1.0, 0.0, 1.0, 0.0, 0.5, 0.75, 0.49, 0.7968, 0.4854, 0.8418, 0.4717, 0.8833, 0.4496, 0.9197, 0.4197, 0.9496, 0.3833, 0.9717, 0.3418, 0.9854, 0.2968, 0.99, 0.25, 0.9854, 0.2032, 0.9717, 0.1582, 0.9496, 0.1167, 0.9197, 0.08029, 0.8833, 0.05045, 0.8418, 0.02827, 0.7968, 0.01461, 0.75, 0.01, 0.7032, 0.01461, 0.6582, 0.02827, 0.6167, 0.05045, 0.5803, 0.08029, 0.5504, 0.1167, 0.5283, 0.1582, 0.5146, 0.2032, 0.51, 0.25, 0.5146, 0.2968, 0.5283, 0.3418, 0.5504, 0.3833, 0.5803, 0.4197, 0.6167, 0.4496, 0.6582, 0.4717, 0.7032, 0.4854])
me_x.use_remesh_fix_poles = True
me_x.use_remesh_preserve_attributes = False
me_x.use_mirror_vertex_groups = False
me_x.update()

# ---- objects
ob_5___base__50x50x2_mm = bpy.data.objects.new('5 - Base (50x50x2 mm)', me_002)
ob_3___body__thickness__1_6mm__inner_40_4mm = bpy.data.objects.new('3 - Body (Thickness: 1.6mm, inner 40.4mm)', me_001)
ob_1___base_cut__46_4mm = bpy.data.objects.new('1 - Base Cut (46.4mm)', me_002_1)
ob_2___screw__mesh__4_5_mm_real__4_mm___distance__36_mm = bpy.data.objects.new('2 - Screw (Mesh: 4.5 mm,Real: 4 mm) (Distance: 36 mm)', me_x)
ob_center = bpy.data.objects.new('Center', None)

# ---- transforms, parenting, visibility, modifiers, constraints
ob_5___base__50x50x2_mm.location = (0.0, 0.0, 0.0)
ob_5___base__50x50x2_mm.scale = (0.625, 0.625, 1.0)
ob_5___base__50x50x2_mm.lineart.crease_threshold = 0.0
_m = ob_5___base__50x50x2_mm.modifiers.new('Body Cut', 'BOOLEAN')
_m.object = ob_1___base_cut__46_4mm
_m.solver = 'FAST'
_m = ob_5___base__50x50x2_mm.modifiers.new('Screw Cut', 'BOOLEAN')
_m.object = ob_2___screw__mesh__4_5_mm_real__4_mm___distance__36_mm
_m.solver = 'FAST'
ob_3___body__thickness__1_6mm__inner_40_4mm.location = (0.0, 0.0, 2.0)
ob_3___body__thickness__1_6mm__inner_40_4mm.lineart.crease_threshold = 0.0
ob_1___base_cut__46_4mm.location = (0.0, 0.0, 3.0)
ob_1___base_cut__46_4mm.scale = (1.009, 1.009, 1.0)
ob_1___base_cut__46_4mm.lineart.crease_threshold = 0.0
ob_2___screw__mesh__4_5_mm_real__4_mm___distance__36_mm.location = (20.25, 20.25, 0.0)
ob_2___screw__mesh__4_5_mm_real__4_mm___distance__36_mm.lineart.crease_threshold = 0.0
_m = ob_2___screw__mesh__4_5_mm_real__4_mm___distance__36_mm.modifiers.new('鏡像', 'MIRROR')
_m.use_axis = (True, True, False)
_m.merge_threshold = 1.164e-10
_m.mirror_object = ob_center
ob_center.location = (0.0, 0.0, 0.0)
ob_center.lineart.crease_threshold = 0.0

# ---- collection membership
col_fan_cover.objects.link(ob_5___base__50x50x2_mm)
col_fan_cover.objects.link(ob_3___body__thickness__1_6mm__inner_40_4mm)
col_cut.objects.link(ob_1___base_cut__46_4mm)
col_cut.objects.link(ob_2___screw__mesh__4_5_mm_real__4_mm___distance__36_mm)
col_cut.objects.link(ob_center)

# ---- scene / render settings (as saved in the file)
scene.frame_start = 1; scene.frame_end = 250; scene.frame_set(2)
scene.render.engine = 'BLENDER_EEVEE_NEXT'
scene.cycles.use_denoising = False
scene.cycles.samples = 128
scene.cycles.sampling_pattern = 'TABULATED_SOBOL'
scene.cycles.use_adaptive_sampling = False
scene.cycles.use_light_tree = False
scene.view_settings.view_transform = 'Filmic'
scene.unit_settings.scale_length = 0.001
bpy.context.view_layer.update()

# ---- added for rendering (the .blend has no active camera and no usable light): camera, sun
cam_auto = bpy.data.cameras.new('AutoCamera')
cam_auto.lens = 50.0
cam_auto.sensor_width = 36.0
cam_auto.clip_end = 1315.25
ob_auto_camera = bpy.data.objects.new('AutoCamera', cam_auto)
scene.collection.objects.link(ob_auto_camera)
ob_auto_camera.location = (74.9432, -89.9318, 67.4546)
ob_auto_camera.rotation_euler = (1.09748, -7.21219e-08, 0.694738)
scene.camera = ob_auto_camera
light_auto_sun = bpy.data.lights.new('AutoSun', 'SUN')
light_auto_sun.energy = 3.0
light_auto_sun.angle = 0.0523599
ob_auto_sun = bpy.data.objects.new('AutoSun', light_auto_sun)
scene.collection.objects.link(ob_auto_sun)
ob_auto_sun.rotation_euler = (0.872665, 0.174533, 0.523599)
bpy.context.view_layer.update()
